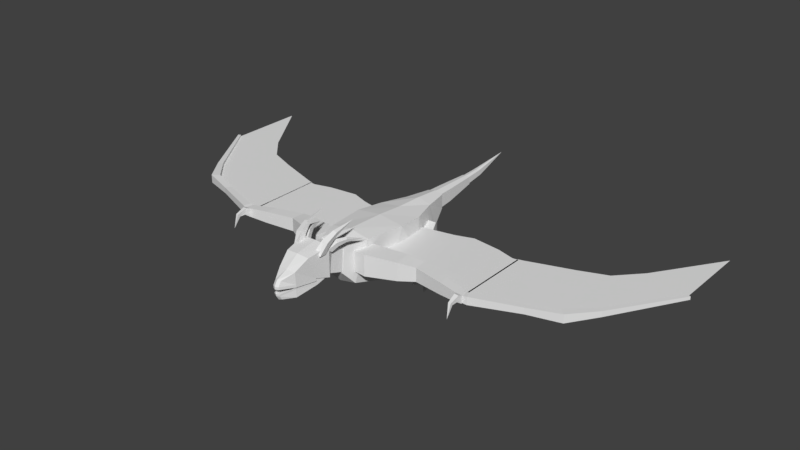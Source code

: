 # Source: morock.blend  (saved by Blender 2.78.0; exported with 4.5.12 LTS)
import bpy
from mathutils import Matrix  # noqa: F401  (used for matrix-valued properties, if any)

bpy.ops.wm.read_factory_settings(use_empty=True)
scene = bpy.context.scene
scene.name = 'Scene'

# ---- collections
col_collection_1 = bpy.data.collections.new('Collection 1'); scene.collection.children.link(col_collection_1)

# ---- materials (node trees are filled in below, after node groups)
mat_morock = bpy.data.materials.new('morock')
mat_morock.alpha_threshold = 0.0
mat_morock.use_transparent_shadow = False
mat_morock.roughness = 0.5
mat_morock.line_color = (0.0, 0.0, 0.0, 1.0)

# ---- material node trees

# ---- world
world_world = bpy.data.worlds.new('World'); scene.world = world_world
world_world.color = (0.05088, 0.05088, 0.05088)
world_world.use_sun_shadow = False
world_world.sun_shadow_jitter_overblur = 0.0
world_world.cycles.sampling_method = 'MANUAL'

# ---- meshes
me_body = bpy.data.meshes.new('Body')
me_body.from_pydata([(-0.5996, -0.525, -0.6713), (-0.72, -0.275, 0.7468), (-0.64, 0.4894, -0.4826), (-0.64, 0.5, 0.6778), (0.5996, -0.525, -0.6713), (0.72, -0.275, 0.7468), (0.64, 0.4894, -0.4826), (0.64, 0.5, 0.6778), (-0.384, 1.276, 0.6487), (-0.384, 1.504, -0.06315), (0.384, 1.504, -0.06315), (0.384, 1.276, 0.6487), (-0.2304, 1.98, 0.6324), (-0.2304, 1.99, 0.2216), (0.2304, 1.99, 0.2216), (0.2304, 1.98, 0.6324), (-0.4961, -1.779, -0.2951), (-0.576, -1.385, 0.7874), (0.576, -1.385, 0.7874), (0.4961, -1.779, -0.2951), (-0.3686, -2.084, 0.04992), (-0.3686, -2.019, 0.7844), (0.3686, -2.019, 0.7844), (0.3686, -2.084, 0.04992), (0.0, 0.5, -0.6022), (0.0, 0.5, 0.7778), (0.0, -0.525, -0.7713), (0.0, -0.275, 0.8468), (0.0, 1.524, -0.09315), (0.0, 1.276, 0.7487), (1.49e-08, 1.98, 0.1716), (1.49e-08, 1.98, 0.6924), (0.0, -1.779, -0.3951), (0.0, -1.385, 0.8874), (0.0, -2.084, 0.04992), (0.0, -2.019, 0.7844)], [], [(0, 1, 3, 2), (7, 6, 10, 11), (6, 7, 5, 4), (27, 1, 17, 33), (24, 6, 4, 26), (25, 3, 1, 27), (11, 10, 14, 15), (24, 2, 9, 28), (25, 7, 11, 29), (2, 3, 8, 9), (30, 31, 15, 14), (28, 9, 13, 30), (29, 11, 15, 31), (9, 8, 12, 13), (32, 19, 23, 34), (4, 5, 18, 19), (1, 0, 16, 17), (26, 4, 19, 32), (34, 35, 21, 20), (17, 16, 20, 21), (33, 17, 21, 35), (19, 18, 22, 23), (18, 33, 35, 22), (23, 22, 35, 34), (0, 26, 32, 16), (16, 32, 34, 20), (8, 29, 31, 12), (10, 28, 30, 14), (13, 12, 31, 30), (3, 25, 29, 8), (6, 24, 28, 10), (7, 25, 27, 5), (2, 24, 26, 0), (5, 27, 33, 18)])
_uv = me_body.uv_layers.new(name='UVMap')
_uv.uv.foreach_set('vector', [0.1537, 0.432, 0.1732, 0.3184, 0.2399, 0.321, 0.2349, 0.4166, 0.2325, 0.6707, 0.2446, 0.5759, 0.3284, 0.6188, 0.3048, 0.6779, 0.2446, 0.5759, 0.2325, 0.6707, 0.1667, 0.6617, 0.1671, 0.5464, 0.1733, 0.2448, 0.1732, 0.3184, 0.08213, 0.3225, 0.0557, 0.2696, 0.2719, 0.5189, 0.2446, 0.5759, 0.1671, 0.5464, 0.1701, 0.4923, 0.2562, 0.2602, 0.2399, 0.321, 0.1732, 0.3184, 0.1733, 0.2448, 0.3048, 0.6779, 0.3284, 0.6188, 0.3607, 0.6476, 0.3597, 0.6737, 0.2515, 0.4773, 0.2349, 0.4166, 0.3251, 0.3895, 0.35, 0.4174, 0.2374, 0.7329, 0.2325, 0.6707, 0.3048, 0.6779, 0.3161, 0.7159, 0.2349, 0.4166, 0.2399, 0.321, 0.3126, 0.3269, 0.3251, 0.3895, 0.3802, 0.6418, 0.3738, 0.6868, 0.3597, 0.6737, 0.3607, 0.6476, 0.35, 0.4174, 0.3251, 0.3895, 0.3621, 0.367, 0.3803, 0.3764, 0.3161, 0.7159, 0.3048, 0.6779, 0.3597, 0.6737, 0.3738, 0.6868, 0.3251, 0.3895, 0.3126, 0.3269, 0.3659, 0.3412, 0.3621, 0.367, 0.04408, 0.5168, 0.06921, 0.5613, 0.04018, 0.5794, 0.006747, 0.5662, 0.1671, 0.5464, 0.1667, 0.6617, 0.07791, 0.643, 0.06921, 0.5613, 0.1732, 0.3184, 0.1537, 0.432, 0.06033, 0.4018, 0.08213, 0.3225, 0.1701, 0.4923, 0.1671, 0.5464, 0.06921, 0.5613, 0.04408, 0.5168, 0.003709, 0.3897, 0.003709, 0.3182, 0.03533, 0.3313, 0.03402, 0.3806, 0.08213, 0.3225, 0.06033, 0.4018, 0.03402, 0.3806, 0.03533, 0.3313, 0.0557, 0.2696, 0.08213, 0.3225, 0.03533, 0.3313, 0.003709, 0.3182, 0.06921, 0.5613, 0.07791, 0.643, 0.03242, 0.6277, 0.04018, 0.5794, 0.07791, 0.643, 0.04528, 0.6892, 0.003709, 0.6379, 0.03242, 0.6277, 0.04018, 0.5794, 0.03242, 0.6277, 0.003709, 0.6379, 0.006747, 0.5662, 0.1537, 0.432, 0.1473, 0.4849, 0.03123, 0.4396, 0.06033, 0.4018, 0.06033, 0.4018, 0.03123, 0.4396, 0.003709, 0.3897, 0.03402, 0.3806, 0.3126, 0.3269, 0.3307, 0.2916, 0.3822, 0.3309, 0.3659, 0.3412, 0.3284, 0.6188, 0.358, 0.5959, 0.3802, 0.6418, 0.3607, 0.6476, 0.3621, 0.367, 0.3659, 0.3412, 0.3822, 0.3309, 0.3803, 0.3764, 0.2399, 0.321, 0.2562, 0.2602, 0.3307, 0.2916, 0.3126, 0.3269, 0.2446, 0.5759, 0.2719, 0.5189, 0.358, 0.5959, 0.3284, 0.6188, 0.2325, 0.6707, 0.2374, 0.7329, 0.1541, 0.7329, 0.1667, 0.6617, 0.2349, 0.4166, 0.2515, 0.4773, 0.1473, 0.4849, 0.1537, 0.432, 0.1667, 0.6617, 0.1541, 0.7329, 0.04528, 0.6892, 0.07791, 0.643])
me_body.materials.append(mat_morock)
me_body.use_remesh_preserve_volume = False
me_body.use_remesh_preserve_attributes = False
me_body.use_mirror_vertex_groups = False
me_body.update()
me_legright = bpy.data.meshes.new('LegRight')
me_legright.from_pydata([(0.005511, -0.1519, -0.3282), (0.005511, -0.2955, 0.06646), (0.1492, 0.1655, -0.21), (0.1492, 0.1655, 0.21), (-0.3694, 0.01775, -0.2665), (-0.3694, -0.1259, 0.1282), (-0.2253, 0.1923, -0.21), (-0.2253, 0.1923, 0.21), (-0.2749, -0.3992, -0.4856), (-0.3484, -0.6242, -0.3112), (-0.6115, -0.5063, -0.27), (-0.538, -0.2813, -0.4444), (-0.3556, -0.4003, -0.8322), (-0.4475, -0.6004, -0.8443), (-0.6449, -0.5115, -0.8152), (-0.553, -0.3114, -0.8031), (-0.3951, -0.3625, -1.103), (-0.4771, -0.5689, -1.103), (-0.6745, -0.48, -1.103), (-0.5417, -0.2984, -1.103), (-0.8124, -1.025, -1.103), (-0.6664, -0.5972, -0.8561), (-0.7071, -0.5996, -1.103), (-0.5469, -0.6724, -1.103), (-0.5062, -0.67, -0.88), (-0.8596, -0.5344, -0.9489), (-0.8871, -0.5287, -1.103), (-0.8599, -0.6046, -1.103), (-0.8391, -0.5881, -0.9327), (-0.3839, -0.7631, -1.103), (-0.3758, -0.7878, -0.9772), (-0.4254, -0.8107, -0.9641), (-0.4481, -0.8018, -1.103), (-0.3376, -0.9182, -1.103), (-1.067, -0.6064, -1.103), (-0.7711, -0.8161, -1.103), (-0.6648, -0.8646, -1.103), (-0.7213, -0.7582, -0.9638), (-0.6349, -0.8067, -0.982), (-0.3724, -0.2436, -1.005), (-0.4829, -0.1892, -1.0), (-0.3854, -0.237, -1.103), (-0.4765, -0.1929, -1.103), (-0.3877, -0.1144, -1.103), (0.0698, 0.3717, 0.105), (0.0698, 0.3717, -0.105), (-0.1174, 0.3851, -0.105), (-0.1174, 0.3851, 0.105)], [], [(0, 2, 3, 1), (7, 47, 46, 6), (6, 4, 5, 7), (0, 8, 11, 4), (2, 0, 4, 6), (7, 5, 1, 3), (10, 14, 13, 9), (5, 10, 9, 1), (4, 11, 10, 5), (1, 9, 8, 0), (15, 19, 18, 14), (11, 15, 14, 10), (8, 12, 15, 11), (9, 13, 12, 8), (19, 16, 17, 18), (19, 42, 41, 16), (13, 17, 16, 12), (35, 20, 37), (38, 20, 36), (36, 20, 35), (37, 20, 38), (14, 21, 24, 13), (17, 23, 22, 18), (24, 31, 30, 13), (18, 26, 25, 14), (25, 34, 28), (22, 27, 26, 18), (14, 25, 28, 21), (21, 28, 27, 22), (32, 33, 31), (23, 32, 31, 24), (13, 30, 29, 17), (17, 29, 32, 23), (26, 34, 25), (31, 33, 30), (29, 33, 32), (30, 33, 29), (23, 36, 35, 22), (28, 34, 27), (27, 34, 26), (21, 37, 38, 24), (24, 38, 36, 23), (22, 35, 37, 21), (41, 43, 39), (12, 39, 40, 15), (15, 40, 42, 19), (16, 41, 39, 12), (42, 43, 41), (40, 43, 42), (39, 43, 40), (45, 46, 47, 44), (6, 46, 45, 2), (3, 44, 47, 7), (2, 45, 44, 3)])
_uv = me_legright.uv_layers.new(name='UVMap')
_uv.uv.foreach_set('vector', [0.06489, 0.8683, 0.03585, 0.856, 0.01172, 0.8827, 0.05066, 0.9013, 0.8237, 0.4472, 0.832, 0.428, 0.8201, 0.4144, 0.8, 0.4201, 0.8, 0.4201, 0.7819, 0.4288, 0.7965, 0.4617, 0.8237, 0.4472, 0.8503, 0.1017, 0.843, 0.06773, 0.8183, 0.06477, 0.8149, 0.09773, 0.8453, 0.1329, 0.8503, 0.1017, 0.8149, 0.09773, 0.817, 0.1176, 0.1848, 0.7816, 0.1541, 0.7795, 0.1506, 0.815, 0.1937, 0.8125, 0.1029, 0.774, 0.05609, 0.7739, 0.0545, 0.7925, 0.1006, 0.7989, 0.1541, 0.7795, 0.1029, 0.774, 0.1006, 0.7989, 0.1506, 0.815, 0.7819, 0.4288, 0.7498, 0.4369, 0.745, 0.4617, 0.7965, 0.4617, 0.05066, 0.9013, 0.1032, 0.9013, 0.09866, 0.8766, 0.06489, 0.8683, 0.727, 0.4162, 0.711, 0.396, 0.6966, 0.4088, 0.7123, 0.4281, 0.7498, 0.4369, 0.727, 0.4162, 0.7123, 0.4281, 0.745, 0.4617, 0.843, 0.06773, 0.8447, 0.03728, 0.8261, 0.03491, 0.8183, 0.06477, 0.1032, 0.9013, 0.136, 0.8683, 0.1214, 0.8563, 0.09866, 0.8766, 0.8099, 0.5086, 0.8018, 0.4976, 0.7861, 0.5083, 0.7973, 0.5231, 0.8099, 0.5086, 0.8175, 0.5012, 0.8121, 0.4944, 0.8018, 0.4976, 0.136, 0.8683, 0.1502, 0.8509, 0.1363, 0.8379, 0.1214, 0.8563, 0.6049, 0.4581, 0.5868, 0.4565, 0.6096, 0.4709, 0.7954, 0.2124, 0.8196, 0.2022, 0.8009, 0.202, 0.7649, 0.5296, 0.7543, 0.5449, 0.771, 0.5376, 0.0306, 0.7761, 0.003709, 0.7776, 0.02902, 0.7846, 0.05609, 0.7739, 0.04782, 0.775, 0.04647, 0.7901, 0.0545, 0.7925, 0.7861, 0.5083, 0.7788, 0.5161, 0.7879, 0.5281, 0.7973, 0.5231, 0.04647, 0.7901, 0.0355, 0.8013, 0.03827, 0.8052, 0.0545, 0.7925, 0.6966, 0.4088, 0.6813, 0.4194, 0.6906, 0.4291, 0.7123, 0.4281, 0.04309, 0.7564, 0.02674, 0.7403, 0.04022, 0.7607, 0.7879, 0.5281, 0.7903, 0.541, 0.7972, 0.5418, 0.7973, 0.5231, 0.05609, 0.7739, 0.04309, 0.7564, 0.04022, 0.7607, 0.04782, 0.775, 0.6231, 0.4815, 0.6371, 0.4733, 0.6372, 0.4586, 0.6242, 0.4601, 0.7676, 0.202, 0.7539, 0.202, 0.7657, 0.2139, 0.7816, 0.2021, 0.7676, 0.202, 0.7657, 0.2139, 0.7795, 0.2214, 0.136, 0.8683, 0.1559, 0.8735, 0.1625, 0.8647, 0.1502, 0.8509, 0.7861, 0.5083, 0.7681, 0.5042, 0.7661, 0.5103, 0.7788, 0.5161, 0.6813, 0.4194, 0.6676, 0.4292, 0.6906, 0.4291, 0.0355, 0.8013, 0.02578, 0.815, 0.03827, 0.8052, 0.7681, 0.5042, 0.7543, 0.5032, 0.7661, 0.5103, 0.1559, 0.8735, 0.1717, 0.8751, 0.1625, 0.8647, 0.7788, 0.5161, 0.7649, 0.5296, 0.771, 0.5376, 0.7879, 0.5281, 0.6371, 0.4733, 0.6548, 0.4565, 0.6372, 0.4586, 0.7903, 0.541, 0.7941, 0.5583, 0.7972, 0.5418, 0.04782, 0.775, 0.0306, 0.7761, 0.02902, 0.7846, 0.04647, 0.7901, 0.7795, 0.2214, 0.7954, 0.2124, 0.8009, 0.202, 0.7816, 0.2021, 0.6242, 0.4601, 0.6049, 0.4581, 0.6096, 0.4709, 0.6231, 0.4815, 0.1289, 0.8301, 0.1217, 0.8224, 0.1231, 0.8363, 0.8447, 0.03728, 0.8424, 0.0174, 0.8321, 0.01503, 0.8261, 0.03491, 0.727, 0.4162, 0.7248, 0.3955, 0.719, 0.3889, 0.711, 0.396, 0.1363, 0.8379, 0.1289, 0.8301, 0.1231, 0.8363, 0.1214, 0.8563, 0.8175, 0.5012, 0.8224, 0.4923, 0.8121, 0.4944, 0.7248, 0.3955, 0.7264, 0.382, 0.719, 0.3889, 0.8424, 0.0174, 0.8396, 0.003709, 0.8321, 0.01503, 0.8322, 0.4038, 0.8201, 0.4144, 0.832, 0.428, 0.8441, 0.4174, 0.817, 0.1176, 0.8149, 0.1385, 0.829, 0.1461, 0.8453, 0.1329, 0.1937, 0.8125, 0.2101, 0.7995, 0.2056, 0.784, 0.1848, 0.7816, 0.03585, 0.856, 0.01578, 0.85, 0.003709, 0.8633, 0.01172, 0.8827])
me_legright.materials.append(mat_morock)
me_legright.use_remesh_preserve_volume = False
me_legright.use_remesh_preserve_attributes = False
me_legright.use_mirror_vertex_groups = False
me_legright.update()
me_armright01 = bpy.data.meshes.new('ArmRight01')
me_armright01.from_pydata([(0.27, -0.27, -0.27), (0.27, -0.27, 0.27), (0.27, 0.27, -0.27), (0.27, 0.27, 0.27), (-0.1969, -0.2869, -0.297), (-0.1969, -0.2869, 0.297), (-0.04313, 0.2869, -0.297), (-0.04313, 0.2869, 0.297), (-1.408, 0.5377, 0.189), (-1.408, 0.5377, -0.189), (-1.44, 0.1611, -0.189), (-1.44, 0.1611, 0.189), (-2.888, 0.1527, 0.1134), (-2.888, 0.1527, -0.1134), (-2.948, -0.05149, -0.1134), (-2.948, -0.05149, 0.1134), (-1.007, -0.01867, -0.2497), (-1.007, -0.01867, 0.2497), (-0.9241, 0.4718, -0.2497), (-0.9241, 0.4718, 0.2497), (-2.271, 0.02153, 0.1622), (-2.22, 0.3405, 0.1622), (-2.22, 0.3405, -0.1622), (-2.271, 0.02153, -0.1622), (-2.778, -0.05919, 0.1256), (-2.778, -0.05919, -0.1256), (-2.721, 0.1997, 0.1256), (-2.721, 0.1997, -0.1256), (-2.938, -0.1603, 0.1487), (-2.938, -0.2146, -0.0005144), (-2.819, -0.1625, 0.1585), (-2.819, -0.2226, -0.00669), (-2.925, -0.4297, 0.05953), (-2.925, -0.3684, -0.01344), (-2.853, -0.4354, 0.06137), (-2.853, -0.3676, -0.01945), (-2.905, -0.5408, -0.3142), (0.27, -0.27, 0.0), (0.27, 0.27, 0.0), (-0.04313, 0.2869, 0.0), (-0.1969, -0.2869, 0.0), (-1.408, 0.5377, 0.0), (-1.44, 0.1611, 0.0), (-2.888, 0.1527, 0.0), (-2.948, -0.05149, 0.0), (-0.9241, 0.4718, 0.0), (-1.007, -0.01867, 0.0), (-2.271, 0.02153, 0.0), (-2.22, 0.3405, 0.0), (-2.778, -0.05919, 0.0), (-2.721, 0.1997, 0.0), (-2.938, -0.1875, 0.07408), (-2.819, -0.1925, 0.07592), (-2.925, -0.399, 0.02304), (-2.853, -0.4015, 0.02096), (0.27, 2.17, 0.0), (-0.04313, 2.187, 0.0), (-1.408, 2.538, 0.0), (-2.888, 2.32, 0.0), (-0.9241, 2.372, 0.0), (-2.22, 2.44, 0.0), (-2.721, 2.3, 0.0)], [], [(37, 38, 3, 1), (38, 39, 7, 3), (46, 42, 10, 16), (40, 37, 1, 5), (2, 0, 4, 6), (7, 5, 1, 3), (26, 12, 15, 24), (16, 10, 9, 18), (19, 8, 11, 17), (45, 41, 8, 19), (43, 44, 15, 12), (50, 43, 12, 26), (44, 51, 28, 15), (25, 14, 13, 27), (39, 45, 19, 7), (7, 19, 17, 5), (4, 16, 18, 6), (40, 46, 16, 4), (10, 23, 22, 9), (42, 47, 23, 10), (41, 48, 21, 8), (8, 21, 20, 11), (23, 25, 27, 22), (47, 49, 25, 23), (48, 50, 26, 21), (21, 26, 24, 20), (31, 35, 33, 29), (15, 28, 30, 24), (25, 31, 29, 14), (49, 52, 31, 25), (36, 35, 54), (51, 53, 32, 28), (52, 54, 35, 31), (28, 32, 34, 30), (32, 36, 34), (35, 36, 33), (34, 36, 54), (30, 34, 54, 52), (29, 33, 53, 51), (24, 30, 52, 49), (22, 27, 50, 48), (20, 24, 49, 47), (9, 22, 48, 41), (11, 20, 47, 42), (5, 17, 46, 40), (6, 18, 45, 39), (14, 29, 51, 44), (27, 13, 43, 50), (13, 14, 44, 43), (18, 9, 41, 45), (4, 0, 37, 40), (17, 11, 42, 46), (2, 6, 39, 38), (0, 2, 38, 37), (32, 53, 36), (53, 33, 36), (48, 41, 57, 60), (50, 48, 60, 61), (41, 45, 59, 57), (43, 50, 61, 58), (45, 39, 56, 59), (39, 38, 55, 56)])
_uv = me_armright01.uv_layers.new(name='UVMap')
_uv.uv.foreach_set('vector', [0.4005, 0.5091, 0.3877, 0.5511, 0.4097, 0.5453, 0.4141, 0.5217, 0.3877, 0.5511, 0.411, 0.5788, 0.428, 0.554, 0.4097, 0.5453, 0.5016, 0.6944, 0.5439, 0.6816, 0.5402, 0.6633, 0.496, 0.6734, 0.4376, 0.4923, 0.4005, 0.5091, 0.4141, 0.5217, 0.439, 0.5183, 0.4044, 0.6504, 0.4071, 0.6745, 0.4309, 0.6817, 0.4235, 0.6449, 0.428, 0.554, 0.439, 0.5183, 0.4141, 0.5217, 0.4097, 0.5453, 0.6654, 0.5903, 0.6795, 0.5922, 0.6947, 0.5844, 0.6837, 0.5685, 0.496, 0.6734, 0.5402, 0.6633, 0.5345, 0.6268, 0.4926, 0.6319, 0.496, 0.5751, 0.5381, 0.5843, 0.5471, 0.5479, 0.5035, 0.5336, 0.4926, 0.5977, 0.5374, 0.6017, 0.5381, 0.5843, 0.496, 0.5751, 0.6815, 0.6013, 0.6997, 0.5941, 0.6947, 0.5844, 0.6795, 0.5922, 0.6655, 0.6023, 0.6815, 0.6013, 0.6795, 0.5922, 0.6654, 0.5903, 0.6997, 0.5941, 0.7079, 0.5809, 0.702, 0.5772, 0.6947, 0.5844, 0.6706, 0.6535, 0.682, 0.6432, 0.6711, 0.634, 0.6579, 0.633, 0.411, 0.5788, 0.4926, 0.5977, 0.496, 0.5751, 0.428, 0.554, 0.428, 0.554, 0.496, 0.5751, 0.5035, 0.5336, 0.439, 0.5183, 0.4309, 0.6817, 0.496, 0.6734, 0.4926, 0.6319, 0.4235, 0.6449, 0.4257, 0.7088, 0.5016, 0.6944, 0.496, 0.6734, 0.4309, 0.6817, 0.5402, 0.6633, 0.6218, 0.6578, 0.6108, 0.6308, 0.5345, 0.6268, 0.5439, 0.6816, 0.6236, 0.6725, 0.6218, 0.6578, 0.5402, 0.6633, 0.5374, 0.6017, 0.6158, 0.6023, 0.6159, 0.587, 0.5381, 0.5843, 0.5381, 0.5843, 0.6159, 0.587, 0.6295, 0.5603, 0.5471, 0.5479, 0.6218, 0.6578, 0.6706, 0.6535, 0.6579, 0.633, 0.6108, 0.6308, 0.6236, 0.6725, 0.6717, 0.6658, 0.6706, 0.6535, 0.6218, 0.6578, 0.6158, 0.6023, 0.6655, 0.6023, 0.6654, 0.5903, 0.6159, 0.587, 0.6159, 0.587, 0.6654, 0.5903, 0.6837, 0.5685, 0.6295, 0.5603, 0.6923, 0.6661, 0.7134, 0.6759, 0.7188, 0.6659, 0.6995, 0.6529, 0.6947, 0.5844, 0.702, 0.5772, 0.6964, 0.5683, 0.6837, 0.5685, 0.6706, 0.6535, 0.6923, 0.6661, 0.6995, 0.6529, 0.682, 0.6432, 0.6717, 0.6658, 0.6853, 0.6752, 0.6923, 0.6661, 0.6706, 0.6535, 0.7556, 0.6936, 0.7134, 0.6759, 0.7124, 0.6823, 0.7079, 0.5809, 0.7219, 0.569, 0.7199, 0.5664, 0.702, 0.5772, 0.6853, 0.6752, 0.7124, 0.6823, 0.7134, 0.6759, 0.6923, 0.6661, 0.702, 0.5772, 0.7199, 0.5664, 0.7175, 0.5617, 0.6964, 0.5683, 0.7199, 0.5664, 0.7469, 0.5514, 0.7175, 0.5617, 0.7134, 0.6759, 0.7556, 0.6936, 0.7188, 0.6659, 0.7175, 0.5617, 0.7469, 0.5514, 0.7168, 0.5581, 0.6964, 0.5683, 0.7175, 0.5617, 0.7168, 0.5581, 0.6984, 0.5607, 0.6995, 0.6529, 0.7188, 0.6659, 0.7232, 0.6622, 0.7029, 0.6438, 0.6837, 0.5685, 0.6964, 0.5683, 0.6984, 0.5607, 0.6837, 0.5545, 0.6108, 0.6308, 0.6579, 0.633, 0.6601, 0.6215, 0.6122, 0.6159, 0.6295, 0.5603, 0.6837, 0.5685, 0.6837, 0.5545, 0.6323, 0.5456, 0.5345, 0.6268, 0.6108, 0.6308, 0.6122, 0.6159, 0.5353, 0.6098, 0.5471, 0.5479, 0.6295, 0.5603, 0.6323, 0.5456, 0.5524, 0.5298, 0.439, 0.5183, 0.5035, 0.5336, 0.511, 0.5132, 0.4376, 0.4923, 0.4235, 0.6449, 0.4926, 0.6319, 0.4913, 0.6098, 0.4118, 0.6203, 0.682, 0.6432, 0.6995, 0.6529, 0.7029, 0.6438, 0.6888, 0.6377, 0.6579, 0.633, 0.6711, 0.634, 0.6757, 0.626, 0.6601, 0.6215, 0.6711, 0.634, 0.682, 0.6432, 0.6888, 0.6377, 0.6757, 0.626, 0.4926, 0.6319, 0.5345, 0.6268, 0.5353, 0.6098, 0.4913, 0.6098, 0.4309, 0.6817, 0.4071, 0.6745, 0.3877, 0.6845, 0.4257, 0.7088, 0.5035, 0.5336, 0.5471, 0.5479, 0.5524, 0.5298, 0.511, 0.5132, 0.4044, 0.6504, 0.4235, 0.6449, 0.4118, 0.6203, 0.3883, 0.6409, 0.4071, 0.6745, 0.4044, 0.6504, 0.3883, 0.6409, 0.3877, 0.6845, 0.7199, 0.5664, 0.7219, 0.569, 0.7469, 0.5514, 0.7232, 0.6622, 0.7188, 0.6659, 0.7556, 0.6936, 0.6029, 0.2608, 0.5333, 0.2777, 0.5333, 0.4491, 0.6029, 0.4408, 0.6459, 0.2488, 0.6029, 0.2608, 0.6029, 0.4408, 0.6459, 0.4287, 0.5333, 0.2777, 0.4919, 0.2721, 0.4919, 0.4349, 0.5333, 0.4491, 0.6602, 0.2448, 0.6459, 0.2488, 0.6459, 0.4287, 0.6602, 0.4304, 0.4919, 0.2721, 0.4164, 0.2562, 0.4164, 0.4191, 0.4919, 0.4349, 0.4164, 0.2562, 0.3896, 0.2548, 0.3896, 0.4176, 0.4164, 0.4191])
me_armright01.materials.append(mat_morock)
me_armright01.use_remesh_preserve_volume = False
me_armright01.use_remesh_preserve_attributes = False
me_armright01.use_mirror_vertex_groups = False
me_armright01.update()
me_armright02 = bpy.data.meshes.new('ArmRight02')
me_armright02.from_pydata([(0.028, -0.1043, -0.09), (0.028, -0.1043, 0.09), (0.05926, 0.073, -0.09), (0.05926, 0.073, 0.09), (-0.1616, -0.08869, -0.108), (-0.1616, -0.08869, 0.108), (-0.1057, 0.1199, -0.108), (-0.1057, 0.1199, 0.108), (-2.086, 0.819, 0.1188), (-2.086, 0.819, -0.1188), (-2.268, 0.6663, -0.1188), (-2.268, 0.6663, 0.1188), (-3.927, 3.314, 0.0432), (-3.927, 3.314, -0.0432), (-4.006, 3.278, -0.0432), (-4.006, 3.278, 0.0432), (-1.409, 0.3852, 0.0864), (-1.311, 0.5186, 0.0864), (-1.311, 0.5186, -0.0864), (-1.409, 0.3852, -0.0864), (-2.689, 1.473, 0.07841), (-2.689, 1.473, -0.07841), (-2.813, 1.38, -0.07841), (-2.813, 1.38, 0.07841), (0.028, -0.1043, -9.115e-09), (0.05926, 0.073, 6.382e-09), (-0.1057, 0.1199, 1.049e-08), (-0.1616, -0.08869, -7.754e-09), (-2.086, 0.819, 7.16e-08), (-2.268, 0.6663, 5.825e-08), (-3.927, 3.314, 2.897e-07), (-4.006, 3.278, 2.866e-07), (-1.409, 0.3852, 3.367e-08), (-1.311, 0.5186, 4.533e-08), (-2.813, 1.38, 1.206e-07), (-2.689, 1.473, 1.288e-07), (0.05926, 2.273, 1.987e-07), (-0.1057, 2.32, 2.028e-07), (-2.086, 3.019, 2.639e-07), (-3.927, 5.514, 4.821e-07), (-1.311, 2.719, 2.377e-07), (-2.689, 3.673, 3.211e-07)], [], [(24, 25, 3, 1), (25, 26, 7, 3), (17, 8, 11, 16), (27, 24, 1, 5), (2, 0, 4, 6), (7, 5, 1, 3), (35, 30, 12, 20), (33, 28, 8, 17), (32, 29, 10, 19), (19, 10, 9, 18), (30, 31, 15, 12), (34, 31, 14, 22), (22, 14, 13, 21), (20, 12, 15, 23), (4, 19, 18, 6), (27, 32, 19, 4), (26, 33, 17, 7), (7, 17, 16, 5), (8, 20, 23, 11), (10, 22, 21, 9), (29, 34, 22, 10), (28, 35, 20, 8), (9, 21, 35, 28), (11, 23, 34, 29), (6, 18, 33, 26), (5, 16, 32, 27), (23, 15, 31, 34), (13, 14, 31, 30), (16, 11, 29, 32), (18, 9, 28, 33), (21, 13, 30, 35), (4, 0, 24, 27), (2, 6, 26, 25), (0, 2, 25, 24), (28, 33, 40, 38), (26, 25, 36, 37), (30, 35, 41, 39), (33, 26, 37, 40), (35, 28, 38, 41)])
_uv = me_armright02.uv_layers.new(name='UVMap')
_uv.uv.foreach_set('vector', [0.388, 0.9086, 0.3877, 0.9242, 0.3947, 0.9203, 0.394, 0.9114, 0.3877, 0.9242, 0.4034, 0.9329, 0.406, 0.9223, 0.3947, 0.9203, 0.5176, 0.9125, 0.5963, 0.9072, 0.6019, 0.8876, 0.5206, 0.8973, 0.4005, 0.8975, 0.388, 0.9086, 0.394, 0.9114, 0.4044, 0.9066, 0.3954, 0.9518, 0.3951, 0.9609, 0.4053, 0.9663, 0.4068, 0.9505, 0.406, 0.9223, 0.4044, 0.9066, 0.394, 0.9114, 0.3947, 0.9203, 0.6784, 0.9198, 0.8386, 0.9329, 0.8355, 0.9295, 0.6788, 0.9125, 0.5182, 0.9205, 0.5963, 0.918, 0.5963, 0.9072, 0.5176, 0.9125, 0.5205, 0.9837, 0.6028, 0.9963, 0.6027, 0.9855, 0.5213, 0.9758, 0.5213, 0.9758, 0.6027, 0.9855, 0.597, 0.9659, 0.5184, 0.9607, 0.8386, 0.9329, 0.8418, 0.9219, 0.8362, 0.924, 0.8355, 0.9295, 0.6826, 0.9827, 0.8415, 0.9516, 0.8375, 0.9493, 0.6813, 0.9754, 0.6813, 0.9754, 0.8375, 0.9493, 0.8361, 0.9439, 0.6795, 0.9605, 0.6788, 0.9125, 0.8355, 0.9295, 0.8362, 0.924, 0.6805, 0.8976, 0.4053, 0.9663, 0.5213, 0.9758, 0.5184, 0.9607, 0.4068, 0.9505, 0.4009, 0.9757, 0.5205, 0.9837, 0.5213, 0.9758, 0.4053, 0.9663, 0.4034, 0.9329, 0.5182, 0.9205, 0.5176, 0.9125, 0.406, 0.9223, 0.406, 0.9223, 0.5176, 0.9125, 0.5206, 0.8973, 0.4044, 0.9066, 0.5963, 0.9072, 0.6788, 0.9125, 0.6805, 0.8976, 0.6019, 0.8876, 0.6027, 0.9855, 0.6813, 0.9754, 0.6795, 0.9605, 0.597, 0.9659, 0.6028, 0.9963, 0.6826, 0.9827, 0.6813, 0.9754, 0.6027, 0.9855, 0.5963, 0.918, 0.6784, 0.9198, 0.6788, 0.9125, 0.5963, 0.9072, 0.597, 0.9659, 0.6795, 0.9605, 0.6791, 0.9532, 0.5971, 0.9551, 0.6019, 0.8876, 0.6805, 0.8976, 0.6818, 0.8903, 0.602, 0.8768, 0.4068, 0.9505, 0.5184, 0.9607, 0.5189, 0.9527, 0.4046, 0.9403, 0.4044, 0.9066, 0.5206, 0.8973, 0.5197, 0.8895, 0.4005, 0.8975, 0.6805, 0.8976, 0.8362, 0.924, 0.8418, 0.9219, 0.6818, 0.8903, 0.8361, 0.9439, 0.8375, 0.9493, 0.8415, 0.9516, 0.8406, 0.9403, 0.5206, 0.8973, 0.6019, 0.8876, 0.602, 0.8768, 0.5197, 0.8895, 0.5184, 0.9607, 0.597, 0.9659, 0.5971, 0.9551, 0.5189, 0.9527, 0.6795, 0.9605, 0.8361, 0.9439, 0.8406, 0.9403, 0.6791, 0.9532, 0.4053, 0.9663, 0.3951, 0.9609, 0.3877, 0.963, 0.4009, 0.9757, 0.3954, 0.9518, 0.4068, 0.9505, 0.4046, 0.9403, 0.3902, 0.9478, 0.3951, 0.9609, 0.3954, 0.9518, 0.3902, 0.9478, 0.3877, 0.963, 0.1594, 0.01525, 0.1009, 0.05599, 0.2573, 0.1612, 0.3158, 0.1205, 0.01494, 0.1226, 0.003709, 0.1321, 0.1601, 0.2373, 0.1713, 0.2279, 0.4248, 0.003709, 0.2347, 0.003709, 0.3911, 0.1089, 0.5812, 0.1089, 0.1009, 0.05599, 0.01494, 0.1226, 0.1713, 0.2279, 0.2573, 0.1612, 0.2347, 0.003709, 0.1594, 0.01525, 0.3158, 0.1205, 0.3911, 0.1089])
me_armright02.materials.append(mat_morock)
me_armright02.use_remesh_preserve_volume = False
me_armright02.use_remesh_preserve_attributes = False
me_armright02.use_mirror_vertex_groups = False
me_armright02.update()
me_armleft01 = bpy.data.meshes.new('ArmLeft01')
me_armleft01.from_pydata([(-0.27, -0.27, -0.27), (-0.27, -0.27, 0.27), (-0.27, 0.27, -0.27), (-0.27, 0.27, 0.27), (0.1969, -0.2869, -0.297), (0.1969, -0.2869, 0.297), (0.04313, 0.2869, -0.297), (0.04313, 0.2869, 0.297), (1.408, 0.5377, 0.189), (1.408, 0.5377, -0.189), (1.44, 0.1611, -0.189), (1.44, 0.1611, 0.189), (2.888, 0.1527, 0.1134), (2.888, 0.1527, -0.1134), (2.948, -0.05149, -0.1134), (2.948, -0.05149, 0.1134), (1.007, -0.01867, -0.2497), (1.007, -0.01867, 0.2497), (0.9241, 0.4718, -0.2497), (0.9241, 0.4718, 0.2497), (2.271, 0.02153, 0.1622), (2.22, 0.3405, 0.1622), (2.22, 0.3405, -0.1622), (2.271, 0.02153, -0.1622), (2.778, -0.05919, 0.1256), (2.778, -0.05919, -0.1256), (2.721, 0.1997, 0.1256), (2.721, 0.1997, -0.1256), (2.938, -0.1603, 0.1487), (2.938, -0.2146, -0.0005144), (2.819, -0.1625, 0.1585), (2.819, -0.2226, -0.00669), (2.925, -0.4297, 0.05953), (2.925, -0.3684, -0.01344), (2.853, -0.4354, 0.06137), (2.853, -0.3676, -0.01945), (2.905, -0.5408, -0.3142), (-0.27, -0.27, 0.0), (-0.27, 0.27, 0.0), (0.04313, 0.2869, 0.0), (0.1969, -0.2869, 0.0), (1.408, 0.5377, 0.0), (1.44, 0.1611, 0.0), (2.888, 0.1527, 0.0), (2.948, -0.05149, 0.0), (0.9241, 0.4718, 0.0), (1.007, -0.01867, 0.0), (2.271, 0.02153, 0.0), (2.22, 0.3405, 0.0), (2.778, -0.05919, 0.0), (2.721, 0.1997, 0.0), (2.938, -0.1875, 0.07408), (2.819, -0.1925, 0.07592), (2.925, -0.399, 0.02304), (2.853, -0.4015, 0.02096), (-0.27, 2.17, 0.0), (0.04313, 2.187, 0.0), (1.408, 2.538, 0.0), (2.888, 2.32, 0.0), (0.9241, 2.372, 0.0), (2.22, 2.44, 0.0), (2.721, 2.3, 0.0)], [], [(37, 1, 3, 38), (38, 3, 7, 39), (46, 16, 10, 42), (40, 5, 1, 37), (2, 6, 4, 0), (7, 3, 1, 5), (26, 24, 15, 12), (16, 18, 9, 10), (19, 17, 11, 8), (45, 19, 8, 41), (43, 12, 15, 44), (50, 26, 12, 43), (44, 15, 28, 51), (25, 27, 13, 14), (39, 7, 19, 45), (7, 5, 17, 19), (4, 6, 18, 16), (40, 4, 16, 46), (10, 9, 22, 23), (42, 10, 23, 47), (41, 8, 21, 48), (8, 11, 20, 21), (23, 22, 27, 25), (47, 23, 25, 49), (48, 21, 26, 50), (21, 20, 24, 26), (31, 29, 33, 35), (15, 24, 30, 28), (25, 14, 29, 31), (49, 25, 31, 52), (36, 54, 35), (51, 28, 32, 53), (52, 31, 35, 54), (28, 30, 34, 32), (32, 34, 36), (35, 33, 36), (34, 54, 36), (30, 52, 54, 34), (29, 51, 53, 33), (24, 49, 52, 30), (22, 48, 50, 27), (20, 47, 49, 24), (9, 41, 48, 22), (11, 42, 47, 20), (5, 40, 46, 17), (6, 39, 45, 18), (14, 44, 51, 29), (27, 50, 43, 13), (13, 43, 44, 14), (18, 45, 41, 9), (4, 40, 37, 0), (17, 46, 42, 11), (2, 38, 39, 6), (0, 37, 38, 2), (32, 36, 53), (53, 36, 33), (48, 60, 57, 41), (50, 61, 60, 48), (41, 57, 59, 45), (43, 58, 61, 50), (45, 59, 56, 39), (39, 56, 55, 38)])
_uv = me_armleft01.uv_layers.new(name='UVMap')
_uv.uv.foreach_set('vector', [0.4005, 0.5091, 0.4141, 0.5217, 0.4097, 0.5453, 0.3877, 0.5511, 0.3877, 0.5511, 0.4097, 0.5453, 0.428, 0.554, 0.411, 0.5788, 0.5016, 0.6944, 0.496, 0.6734, 0.5402, 0.6633, 0.5439, 0.6816, 0.4376, 0.4923, 0.439, 0.5183, 0.4141, 0.5217, 0.4005, 0.5091, 0.4044, 0.6504, 0.4235, 0.6449, 0.4309, 0.6817, 0.4071, 0.6745, 0.428, 0.554, 0.4097, 0.5453, 0.4141, 0.5217, 0.439, 0.5183, 0.6654, 0.5903, 0.6837, 0.5685, 0.6947, 0.5844, 0.6795, 0.5922, 0.496, 0.6734, 0.4926, 0.6319, 0.5345, 0.6268, 0.5402, 0.6633, 0.496, 0.5751, 0.5035, 0.5336, 0.5471, 0.5479, 0.5381, 0.5843, 0.4926, 0.5977, 0.496, 0.5751, 0.5381, 0.5843, 0.5374, 0.6017, 0.6815, 0.6013, 0.6795, 0.5922, 0.6947, 0.5844, 0.6997, 0.5941, 0.6655, 0.6023, 0.6654, 0.5903, 0.6795, 0.5922, 0.6815, 0.6013, 0.6997, 0.5941, 0.6947, 0.5844, 0.702, 0.5772, 0.7079, 0.5809, 0.6706, 0.6535, 0.6579, 0.633, 0.6711, 0.634, 0.682, 0.6432, 0.411, 0.5788, 0.428, 0.554, 0.496, 0.5751, 0.4926, 0.5977, 0.428, 0.554, 0.439, 0.5183, 0.5035, 0.5336, 0.496, 0.5751, 0.4309, 0.6817, 0.4235, 0.6449, 0.4926, 0.6319, 0.496, 0.6734, 0.4257, 0.7088, 0.4309, 0.6817, 0.496, 0.6734, 0.5016, 0.6944, 0.5402, 0.6633, 0.5345, 0.6268, 0.6108, 0.6308, 0.6218, 0.6578, 0.5439, 0.6816, 0.5402, 0.6633, 0.6218, 0.6578, 0.6236, 0.6725, 0.5374, 0.6017, 0.5381, 0.5843, 0.6159, 0.587, 0.6158, 0.6023, 0.5381, 0.5843, 0.5471, 0.5479, 0.6295, 0.5603, 0.6159, 0.587, 0.6218, 0.6578, 0.6108, 0.6308, 0.6579, 0.633, 0.6706, 0.6535, 0.6236, 0.6725, 0.6218, 0.6578, 0.6706, 0.6535, 0.6717, 0.6658, 0.6158, 0.6023, 0.6159, 0.587, 0.6654, 0.5903, 0.6655, 0.6023, 0.6159, 0.587, 0.6295, 0.5603, 0.6837, 0.5685, 0.6654, 0.5903, 0.6923, 0.6661, 0.6995, 0.6529, 0.7188, 0.6659, 0.7134, 0.6759, 0.6947, 0.5844, 0.6837, 0.5685, 0.6964, 0.5683, 0.702, 0.5772, 0.6706, 0.6535, 0.682, 0.6432, 0.6995, 0.6529, 0.6923, 0.6661, 0.6717, 0.6658, 0.6706, 0.6535, 0.6923, 0.6661, 0.6853, 0.6752, 0.7556, 0.6936, 0.7124, 0.6823, 0.7134, 0.6759, 0.7079, 0.5809, 0.702, 0.5772, 0.7199, 0.5664, 0.7219, 0.569, 0.6853, 0.6752, 0.6923, 0.6661, 0.7134, 0.6759, 0.7124, 0.6823, 0.702, 0.5772, 0.6964, 0.5683, 0.7175, 0.5617, 0.7199, 0.5664, 0.7199, 0.5664, 0.7175, 0.5617, 0.7469, 0.5514, 0.7134, 0.6759, 0.7188, 0.6659, 0.7556, 0.6936, 0.7175, 0.5617, 0.7168, 0.5581, 0.7469, 0.5514, 0.6964, 0.5683, 0.6984, 0.5607, 0.7168, 0.5581, 0.7175, 0.5617, 0.6995, 0.6529, 0.7029, 0.6438, 0.7232, 0.6622, 0.7188, 0.6659, 0.6837, 0.5685, 0.6837, 0.5545, 0.6984, 0.5607, 0.6964, 0.5683, 0.6108, 0.6308, 0.6122, 0.6159, 0.6601, 0.6215, 0.6579, 0.633, 0.6295, 0.5603, 0.6323, 0.5456, 0.6837, 0.5545, 0.6837, 0.5685, 0.5345, 0.6268, 0.5353, 0.6098, 0.6122, 0.6159, 0.6108, 0.6308, 0.5471, 0.5479, 0.5524, 0.5298, 0.6323, 0.5456, 0.6295, 0.5603, 0.439, 0.5183, 0.4376, 0.4923, 0.511, 0.5132, 0.5035, 0.5336, 0.4235, 0.6449, 0.4118, 0.6203, 0.4913, 0.6098, 0.4926, 0.6319, 0.682, 0.6432, 0.6888, 0.6377, 0.7029, 0.6438, 0.6995, 0.6529, 0.6579, 0.633, 0.6601, 0.6215, 0.6757, 0.626, 0.6711, 0.634, 0.6711, 0.634, 0.6757, 0.626, 0.6888, 0.6377, 0.682, 0.6432, 0.4926, 0.6319, 0.4913, 0.6098, 0.5353, 0.6098, 0.5345, 0.6268, 0.4309, 0.6817, 0.4257, 0.7088, 0.3877, 0.6845, 0.4071, 0.6745, 0.5035, 0.5336, 0.511, 0.5132, 0.5524, 0.5298, 0.5471, 0.5479, 0.4044, 0.6504, 0.3883, 0.6409, 0.4118, 0.6203, 0.4235, 0.6449, 0.4071, 0.6745, 0.3877, 0.6845, 0.3883, 0.6409, 0.4044, 0.6504, 0.7199, 0.5664, 0.7469, 0.5514, 0.7219, 0.569, 0.7232, 0.6622, 0.7556, 0.6936, 0.7188, 0.6659, 0.6029, 0.2608, 0.6029, 0.4408, 0.5333, 0.4491, 0.5333, 0.2777, 0.6459, 0.2488, 0.6459, 0.4287, 0.6029, 0.4408, 0.6029, 0.2608, 0.5333, 0.2777, 0.5333, 0.4491, 0.4919, 0.4349, 0.4919, 0.2721, 0.6602, 0.2448, 0.6602, 0.4304, 0.6459, 0.4287, 0.6459, 0.2488, 0.4919, 0.2721, 0.4919, 0.4349, 0.4164, 0.4191, 0.4164, 0.2562, 0.4164, 0.2562, 0.4164, 0.4191, 0.3896, 0.4176, 0.3896, 0.2548])
me_armleft01.materials.append(mat_morock)
me_armleft01.use_remesh_preserve_volume = False
me_armleft01.use_remesh_preserve_attributes = False
me_armleft01.use_mirror_vertex_groups = False
me_armleft01.update()
me_armleft02 = bpy.data.meshes.new('ArmLeft02')
me_armleft02.from_pydata([(-0.028, -0.1043, -0.09), (-0.028, -0.1043, 0.09), (-0.05926, 0.073, -0.09), (-0.05926, 0.073, 0.09), (0.1616, -0.08869, -0.108), (0.1616, -0.08869, 0.108), (0.1057, 0.1199, -0.108), (0.1057, 0.1199, 0.108), (2.086, 0.819, 0.1188), (2.086, 0.819, -0.1188), (2.268, 0.6663, -0.1188), (2.268, 0.6663, 0.1188), (3.927, 3.314, 0.0432), (3.927, 3.314, -0.0432), (4.006, 3.278, -0.0432), (4.006, 3.278, 0.0432), (1.409, 0.3852, 0.0864), (1.311, 0.5186, 0.0864), (1.311, 0.5186, -0.0864), (1.409, 0.3852, -0.0864), (2.689, 1.473, 0.07841), (2.689, 1.473, -0.07841), (2.813, 1.38, -0.07841), (2.813, 1.38, 0.07841), (-0.028, -0.1043, 0.0), (-0.05926, 0.073, 0.0), (0.1057, 0.1199, 0.0), (0.1616, -0.08869, 0.0), (2.086, 0.819, 0.0), (2.268, 0.6663, 0.0), (3.927, 3.314, 0.0), (4.006, 3.278, 0.0), (1.409, 0.3852, 0.0), (1.311, 0.5186, 0.0), (2.813, 1.38, 0.0), (2.689, 1.473, 0.0), (-0.05926, 2.273, 0.0), (0.1057, 2.32, 0.0), (2.086, 3.019, 0.0), (3.927, 5.514, 0.0), (1.311, 2.719, 0.0), (2.689, 3.673, 0.0)], [], [(24, 1, 3, 25), (25, 3, 7, 26), (17, 16, 11, 8), (27, 5, 1, 24), (2, 6, 4, 0), (7, 3, 1, 5), (35, 20, 12, 30), (33, 17, 8, 28), (32, 19, 10, 29), (19, 18, 9, 10), (30, 12, 15, 31), (34, 22, 14, 31), (22, 21, 13, 14), (20, 23, 15, 12), (4, 6, 18, 19), (27, 4, 19, 32), (26, 7, 17, 33), (7, 5, 16, 17), (8, 11, 23, 20), (10, 9, 21, 22), (29, 10, 22, 34), (28, 8, 20, 35), (9, 28, 35, 21), (11, 29, 34, 23), (6, 26, 33, 18), (5, 27, 32, 16), (23, 34, 31, 15), (13, 30, 31, 14), (16, 32, 29, 11), (18, 33, 28, 9), (21, 35, 30, 13), (4, 27, 24, 0), (2, 25, 26, 6), (0, 24, 25, 2), (28, 38, 40, 33), (26, 37, 36, 25), (30, 39, 41, 35), (33, 40, 37, 26), (35, 41, 38, 28)])
_uv = me_armleft02.uv_layers.new(name='UVMap')
_uv.uv.foreach_set('vector', [0.388, 0.9086, 0.394, 0.9114, 0.3947, 0.9203, 0.3877, 0.9242, 0.3877, 0.9242, 0.3947, 0.9203, 0.406, 0.9223, 0.4034, 0.9329, 0.5176, 0.9125, 0.5206, 0.8973, 0.6019, 0.8876, 0.5963, 0.9072, 0.4005, 0.8975, 0.4044, 0.9066, 0.394, 0.9114, 0.388, 0.9086, 0.3954, 0.9518, 0.4068, 0.9505, 0.4053, 0.9663, 0.3951, 0.9609, 0.406, 0.9223, 0.3947, 0.9203, 0.394, 0.9114, 0.4044, 0.9066, 0.6784, 0.9198, 0.6788, 0.9125, 0.8355, 0.9295, 0.8386, 0.9329, 0.5182, 0.9205, 0.5176, 0.9125, 0.5963, 0.9072, 0.5963, 0.918, 0.5205, 0.9837, 0.5213, 0.9758, 0.6027, 0.9855, 0.6028, 0.9963, 0.5213, 0.9758, 0.5184, 0.9607, 0.597, 0.9659, 0.6027, 0.9855, 0.8386, 0.9329, 0.8355, 0.9295, 0.8362, 0.924, 0.8418, 0.9219, 0.6826, 0.9827, 0.6813, 0.9754, 0.8375, 0.9493, 0.8415, 0.9516, 0.6813, 0.9754, 0.6795, 0.9605, 0.8361, 0.9439, 0.8375, 0.9493, 0.6788, 0.9125, 0.6805, 0.8976, 0.8362, 0.924, 0.8355, 0.9295, 0.4053, 0.9663, 0.4068, 0.9505, 0.5184, 0.9607, 0.5213, 0.9758, 0.4009, 0.9757, 0.4053, 0.9663, 0.5213, 0.9758, 0.5205, 0.9837, 0.4034, 0.9329, 0.406, 0.9223, 0.5176, 0.9125, 0.5182, 0.9205, 0.406, 0.9223, 0.4044, 0.9066, 0.5206, 0.8973, 0.5176, 0.9125, 0.5963, 0.9072, 0.6019, 0.8876, 0.6805, 0.8976, 0.6788, 0.9125, 0.6027, 0.9855, 0.597, 0.9659, 0.6795, 0.9605, 0.6813, 0.9754, 0.6028, 0.9963, 0.6027, 0.9855, 0.6813, 0.9754, 0.6826, 0.9827, 0.5963, 0.918, 0.5963, 0.9072, 0.6788, 0.9125, 0.6784, 0.9198, 0.597, 0.9659, 0.5971, 0.9551, 0.6791, 0.9532, 0.6795, 0.9605, 0.6019, 0.8876, 0.602, 0.8768, 0.6818, 0.8903, 0.6805, 0.8976, 0.4068, 0.9505, 0.4046, 0.9403, 0.5189, 0.9527, 0.5184, 0.9607, 0.4044, 0.9066, 0.4005, 0.8975, 0.5197, 0.8895, 0.5206, 0.8973, 0.6805, 0.8976, 0.6818, 0.8903, 0.8418, 0.9219, 0.8362, 0.924, 0.8361, 0.9439, 0.8406, 0.9403, 0.8415, 0.9516, 0.8375, 0.9493, 0.5206, 0.8973, 0.5197, 0.8895, 0.602, 0.8768, 0.6019, 0.8876, 0.5184, 0.9607, 0.5189, 0.9527, 0.5971, 0.9551, 0.597, 0.9659, 0.6795, 0.9605, 0.6791, 0.9532, 0.8406, 0.9403, 0.8361, 0.9439, 0.4053, 0.9663, 0.4009, 0.9757, 0.3877, 0.963, 0.3951, 0.9609, 0.3954, 0.9518, 0.3902, 0.9478, 0.4046, 0.9403, 0.4068, 0.9505, 0.3951, 0.9609, 0.3877, 0.963, 0.3902, 0.9478, 0.3954, 0.9518, 0.1594, 0.01525, 0.3158, 0.1205, 0.2573, 0.1612, 0.1009, 0.05599, 0.01494, 0.1226, 0.1713, 0.2279, 0.1601, 0.2373, 0.003709, 0.1321, 0.4248, 0.003709, 0.5812, 0.1089, 0.3911, 0.1089, 0.2347, 0.003709, 0.1009, 0.05599, 0.2573, 0.1612, 0.1713, 0.2279, 0.01494, 0.1226, 0.2347, 0.003709, 0.3911, 0.1089, 0.3158, 0.1205, 0.1594, 0.01525])
me_armleft02.materials.append(mat_morock)
me_armleft02.use_remesh_preserve_volume = False
me_armleft02.use_remesh_preserve_attributes = False
me_armleft02.use_mirror_vertex_groups = False
me_armleft02.update()
me_tail01 = bpy.data.meshes.new('Tail01')
me_tail01.from_pydata([(-0.2, -0.048, -0.2), (-0.2, -0.048, 0.2), (-0.18, 0.4403, -0.1592), (-0.18, 0.4027, 0.1994), (0.2, -0.048, -0.2), (0.2, -0.048, 0.2), (0.18, 0.4403, -0.1592), (0.18, 0.4027, 0.1994), (3.925e-19, 0.4432, -0.1861), (8.579e-18, 0.3989, 0.2353), (0.0, -0.048, -0.23), (0.0, -0.048, 0.24), (-0.108, 1.367, 0.198), (-0.108, 1.389, -0.01715), (2.355e-19, 1.391, -0.03329), (5.147e-18, 1.364, 0.2195), (0.108, 1.367, 0.198), (0.108, 1.389, -0.01715)], [], [(0, 1, 3, 2), (2, 3, 12, 13), (6, 7, 5, 4), (10, 11, 1, 0), (8, 6, 4, 10), (9, 3, 1, 11), (7, 9, 11, 5), (2, 8, 10, 0), (4, 5, 11, 10), (9, 7, 16, 15), (14, 15, 16, 17), (13, 12, 15, 14), (6, 8, 14, 17), (7, 6, 17, 16), (8, 2, 13, 14), (3, 9, 15, 12)])
_uv = me_tail01.uv_layers.new(name='UVMap')
_uv.uv.foreach_set('vector', [0.2383, 0.7844, 0.2375, 0.7629, 0.2741, 0.7596, 0.2718, 0.7952, 0.2718, 0.7952, 0.2741, 0.7596, 0.3462, 0.7775, 0.3445, 0.7919, 0.8051, 0.7355, 0.8031, 0.7711, 0.7671, 0.7634, 0.7705, 0.7422, 0.2175, 0.7986, 0.2241, 0.7443, 0.2375, 0.7629, 0.2383, 0.7844, 0.8058, 0.7163, 0.8051, 0.7355, 0.7705, 0.7422, 0.7516, 0.7255, 0.2757, 0.7403, 0.2741, 0.7596, 0.2375, 0.7629, 0.2241, 0.7443, 0.8031, 0.7711, 0.8023, 0.7904, 0.7516, 0.7802, 0.7671, 0.7634, 0.2718, 0.7952, 0.2701, 0.8144, 0.2175, 0.7986, 0.2383, 0.7844, 0.7705, 0.7422, 0.7671, 0.7634, 0.7516, 0.7802, 0.7516, 0.7255, 0.8023, 0.7904, 0.8031, 0.7711, 0.8768, 0.7621, 0.8845, 0.7694, 0.8879, 0.7418, 0.8845, 0.7694, 0.8768, 0.7621, 0.8769, 0.7477, 0.3445, 0.7919, 0.3462, 0.7775, 0.3547, 0.7712, 0.3547, 0.799, 0.8051, 0.7355, 0.8058, 0.7163, 0.8879, 0.7418, 0.8769, 0.7477, 0.8031, 0.7711, 0.8051, 0.7355, 0.8769, 0.7477, 0.8768, 0.7621, 0.2701, 0.8144, 0.2718, 0.7952, 0.3445, 0.7919, 0.3547, 0.799, 0.2741, 0.7596, 0.2757, 0.7403, 0.3547, 0.7712, 0.3462, 0.7775])
me_tail01.materials.append(mat_morock)
me_tail01.use_remesh_preserve_volume = False
me_tail01.use_remesh_preserve_attributes = False
me_tail01.use_mirror_vertex_groups = False
me_tail01.update()
me_tail02 = bpy.data.meshes.new('Tail02')
me_tail02.from_pydata([(-0.096, -0.003416, -0.1051), (-0.096, -0.0235, 0.08613), (-0.07776, 0.5751, -0.03459), (-0.07776, 0.5184, 0.1168), (0.096, -0.003416, -0.1051), (0.096, -0.0235, 0.08613), (0.07776, 0.5751, -0.03459), (0.07776, 0.5184, 0.1168), (-1.113e-09, 0.5794, -0.04595), (-1.113e-09, 0.5128, 0.1319), (-1.192e-09, -0.00191, -0.1195), (-1.192e-09, -0.02551, 0.1053), (0.0, 1.686, 0.2584)], [], [(0, 1, 3, 2), (2, 3, 12), (6, 7, 5, 4), (10, 11, 1, 0), (8, 6, 4, 10), (9, 3, 1, 11), (7, 9, 11, 5), (2, 8, 10, 0), (4, 5, 11, 10), (9, 7, 12), (6, 8, 12), (7, 6, 12), (8, 2, 12), (3, 9, 12)])
_uv = me_tail02.uv_layers.new(name='UVMap')
_uv.uv.foreach_set('vector', [0.5979, 0.1815, 0.597, 0.1712, 0.636, 0.172, 0.6382, 0.1876, 0.6382, 0.1876, 0.636, 0.172, 0.7471, 0.1851, 0.6387, 0.2089, 0.6346, 0.224, 0.5957, 0.22, 0.5979, 0.2099, 0.5887, 0.1883, 0.5907, 0.1643, 0.597, 0.1712, 0.5979, 0.1815, 0.6397, 0.202, 0.6387, 0.2089, 0.5979, 0.2099, 0.5896, 0.202, 0.6364, 0.1643, 0.636, 0.172, 0.597, 0.1712, 0.5907, 0.1643, 0.6346, 0.224, 0.634, 0.2318, 0.5887, 0.2261, 0.5957, 0.22, 0.6382, 0.1876, 0.6383, 0.1946, 0.5887, 0.1883, 0.5979, 0.1815, 0.5979, 0.2099, 0.5957, 0.22, 0.5887, 0.2261, 0.5896, 0.202, 0.634, 0.2318, 0.6346, 0.224, 0.7464, 0.225, 0.6387, 0.2089, 0.6397, 0.202, 0.7464, 0.225, 0.6346, 0.224, 0.6387, 0.2089, 0.7464, 0.225, 0.6383, 0.1946, 0.6382, 0.1876, 0.7471, 0.1851, 0.636, 0.172, 0.6364, 0.1643, 0.7471, 0.1851])
me_tail02.materials.append(mat_morock)
me_tail02.use_remesh_preserve_volume = False
me_tail02.use_remesh_preserve_attributes = False
me_tail02.use_mirror_vertex_groups = False
me_tail02.update()
me_legleft = bpy.data.meshes.new('LegLeft')
me_legleft.from_pydata([(-0.005511, -0.1519, -0.3282), (-0.005511, -0.2955, 0.06646), (-0.1492, 0.1655, -0.21), (-0.1492, 0.1655, 0.21), (0.3694, 0.01775, -0.2665), (0.3694, -0.1259, 0.1282), (0.2253, 0.1923, -0.21), (0.2253, 0.1923, 0.21), (0.2749, -0.3992, -0.4856), (0.3484, -0.6242, -0.3112), (0.6115, -0.5063, -0.27), (0.538, -0.2813, -0.4444), (0.3556, -0.4003, -0.8322), (0.4475, -0.6004, -0.8443), (0.6449, -0.5115, -0.8152), (0.553, -0.3114, -0.8031), (0.3951, -0.3625, -1.103), (0.4771, -0.5689, -1.103), (0.6745, -0.48, -1.103), (0.5417, -0.2984, -1.103), (0.8124, -1.025, -1.103), (0.6664, -0.5972, -0.8561), (0.7071, -0.5996, -1.103), (0.5469, -0.6724, -1.103), (0.5062, -0.67, -0.88), (0.8596, -0.5344, -0.9489), (0.8871, -0.5287, -1.103), (0.8599, -0.6046, -1.103), (0.8391, -0.5881, -0.9327), (0.3839, -0.7631, -1.103), (0.3758, -0.7878, -0.9772), (0.4254, -0.8107, -0.9641), (0.4481, -0.8018, -1.103), (0.3376, -0.9182, -1.103), (1.067, -0.6064, -1.103), (0.7711, -0.8161, -1.103), (0.6648, -0.8646, -1.103), (0.7213, -0.7582, -0.9638), (0.6349, -0.8067, -0.982), (0.3724, -0.2436, -1.005), (0.4829, -0.1892, -1.0), (0.3854, -0.237, -1.103), (0.4765, -0.1929, -1.103), (0.3877, -0.1144, -1.103), (-0.0698, 0.3717, 0.105), (-0.0698, 0.3717, -0.105), (0.1174, 0.3851, -0.105), (0.1174, 0.3851, 0.105)], [], [(0, 1, 3, 2), (7, 6, 46, 47), (6, 7, 5, 4), (0, 4, 11, 8), (2, 6, 4, 0), (7, 3, 1, 5), (10, 9, 13, 14), (5, 1, 9, 10), (4, 5, 10, 11), (1, 0, 8, 9), (15, 14, 18, 19), (11, 10, 14, 15), (8, 11, 15, 12), (9, 8, 12, 13), (19, 18, 17, 16), (19, 16, 41, 42), (13, 12, 16, 17), (35, 37, 20), (38, 36, 20), (36, 35, 20), (37, 38, 20), (14, 13, 24, 21), (17, 18, 22, 23), (24, 13, 30, 31), (18, 14, 25, 26), (25, 28, 34), (22, 18, 26, 27), (14, 21, 28, 25), (21, 22, 27, 28), (32, 31, 33), (23, 24, 31, 32), (13, 17, 29, 30), (17, 23, 32, 29), (26, 25, 34), (31, 30, 33), (29, 32, 33), (30, 29, 33), (23, 22, 35, 36), (28, 27, 34), (27, 26, 34), (21, 24, 38, 37), (24, 23, 36, 38), (22, 21, 37, 35), (41, 39, 43), (12, 15, 40, 39), (15, 19, 42, 40), (16, 12, 39, 41), (42, 41, 43), (40, 42, 43), (39, 40, 43), (45, 44, 47, 46), (6, 2, 45, 46), (3, 7, 47, 44), (2, 3, 44, 45)])
_uv = me_legleft.uv_layers.new(name='UVMap')
_uv.uv.foreach_set('vector', [0.06489, 0.8683, 0.05066, 0.9013, 0.01172, 0.8827, 0.03585, 0.856, 0.8237, 0.4472, 0.8, 0.4201, 0.8201, 0.4144, 0.832, 0.428, 0.8, 0.4201, 0.8237, 0.4472, 0.7965, 0.4617, 0.7819, 0.4288, 0.8503, 0.1017, 0.8149, 0.09773, 0.8183, 0.06477, 0.843, 0.06773, 0.8453, 0.1329, 0.817, 0.1176, 0.8149, 0.09773, 0.8503, 0.1017, 0.1848, 0.7816, 0.1937, 0.8125, 0.1506, 0.815, 0.1541, 0.7795, 0.1029, 0.774, 0.1006, 0.7989, 0.0545, 0.7925, 0.05609, 0.7739, 0.1541, 0.7795, 0.1506, 0.815, 0.1006, 0.7989, 0.1029, 0.774, 0.7819, 0.4288, 0.7965, 0.4617, 0.745, 0.4617, 0.7498, 0.4369, 0.05066, 0.9013, 0.06489, 0.8683, 0.09866, 0.8766, 0.1032, 0.9013, 0.727, 0.4162, 0.7123, 0.4281, 0.6966, 0.4088, 0.711, 0.396, 0.7498, 0.4369, 0.745, 0.4617, 0.7123, 0.4281, 0.727, 0.4162, 0.843, 0.06773, 0.8183, 0.06477, 0.8261, 0.03491, 0.8447, 0.03728, 0.1032, 0.9013, 0.09866, 0.8766, 0.1214, 0.8563, 0.136, 0.8683, 0.8099, 0.5086, 0.7973, 0.5231, 0.7861, 0.5083, 0.8018, 0.4976, 0.8099, 0.5086, 0.8018, 0.4976, 0.8121, 0.4944, 0.8175, 0.5012, 0.136, 0.8683, 0.1214, 0.8563, 0.1363, 0.8379, 0.1502, 0.8509, 0.6049, 0.4581, 0.6096, 0.4709, 0.5868, 0.4565, 0.7954, 0.2124, 0.8009, 0.202, 0.8196, 0.2022, 0.7649, 0.5296, 0.771, 0.5376, 0.7543, 0.5449, 0.0306, 0.7761, 0.02902, 0.7846, 0.003709, 0.7776, 0.05609, 0.7739, 0.0545, 0.7925, 0.04647, 0.7901, 0.04782, 0.775, 0.7861, 0.5083, 0.7973, 0.5231, 0.7879, 0.5281, 0.7788, 0.5161, 0.04647, 0.7901, 0.0545, 0.7925, 0.03827, 0.8052, 0.0355, 0.8013, 0.6966, 0.4088, 0.7123, 0.4281, 0.6906, 0.4291, 0.6813, 0.4194, 0.04309, 0.7564, 0.04022, 0.7607, 0.02674, 0.7403, 0.7879, 0.5281, 0.7973, 0.5231, 0.7972, 0.5418, 0.7903, 0.541, 0.05609, 0.7739, 0.04782, 0.775, 0.04022, 0.7607, 0.04309, 0.7564, 0.6231, 0.4815, 0.6242, 0.4601, 0.6372, 0.4586, 0.6371, 0.4733, 0.7676, 0.202, 0.7657, 0.2139, 0.7539, 0.202, 0.7816, 0.2021, 0.7795, 0.2214, 0.7657, 0.2139, 0.7676, 0.202, 0.136, 0.8683, 0.1502, 0.8509, 0.1625, 0.8647, 0.1559, 0.8735, 0.7861, 0.5083, 0.7788, 0.5161, 0.7661, 0.5103, 0.7681, 0.5042, 0.6813, 0.4194, 0.6906, 0.4291, 0.6676, 0.4292, 0.0355, 0.8013, 0.03827, 0.8052, 0.02578, 0.815, 0.7681, 0.5042, 0.7661, 0.5103, 0.7543, 0.5032, 0.1559, 0.8735, 0.1625, 0.8647, 0.1717, 0.8751, 0.7788, 0.5161, 0.7879, 0.5281, 0.771, 0.5376, 0.7649, 0.5296, 0.6371, 0.4733, 0.6372, 0.4586, 0.6548, 0.4565, 0.7903, 0.541, 0.7972, 0.5418, 0.7941, 0.5583, 0.04782, 0.775, 0.04647, 0.7901, 0.02902, 0.7846, 0.0306, 0.7761, 0.7795, 0.2214, 0.7816, 0.2021, 0.8009, 0.202, 0.7954, 0.2124, 0.6242, 0.4601, 0.6231, 0.4815, 0.6096, 0.4709, 0.6049, 0.4581, 0.1289, 0.8301, 0.1231, 0.8363, 0.1217, 0.8224, 0.8447, 0.03728, 0.8261, 0.03491, 0.8321, 0.01503, 0.8424, 0.0174, 0.727, 0.4162, 0.711, 0.396, 0.719, 0.3889, 0.7248, 0.3955, 0.1363, 0.8379, 0.1214, 0.8563, 0.1231, 0.8363, 0.1289, 0.8301, 0.8175, 0.5012, 0.8121, 0.4944, 0.8224, 0.4923, 0.7248, 0.3955, 0.719, 0.3889, 0.7264, 0.382, 0.8424, 0.0174, 0.8321, 0.01503, 0.8396, 0.003709, 0.8322, 0.4038, 0.8441, 0.4174, 0.832, 0.428, 0.8201, 0.4144, 0.817, 0.1176, 0.8453, 0.1329, 0.829, 0.1461, 0.8149, 0.1385, 0.1937, 0.8125, 0.1848, 0.7816, 0.2056, 0.784, 0.2101, 0.7995, 0.03585, 0.856, 0.01172, 0.8827, 0.003709, 0.8633, 0.01578, 0.85])
me_legleft.materials.append(mat_morock)
me_legleft.use_remesh_preserve_volume = False
me_legleft.use_remesh_preserve_attributes = False
me_legleft.use_mirror_vertex_groups = False
me_legleft.update()
me_head = bpy.data.meshes.new('Head')
me_head.from_pydata([(-0.324, -0.4836, -0.1764), (-0.324, -0.385, 0.4125), (-0.36, 0.01917, -0.3369), (-0.36, 0.1304, 0.3229), (0.324, -0.4836, -0.1764), (0.324, -0.385, 0.4125), (0.36, 0.01917, -0.3369), (0.36, 0.1304, 0.3229), (-0.4212, -0.5856, -0.2067), (-0.4212, -0.5856, 0.6357), (0.4212, -0.5856, 0.6357), (0.4212, -0.5856, -0.2067), (-0.337, -0.9704, -0.1021), (-0.337, -1.201, 0.5311), (0.337, -1.201, 0.5311), (0.337, -0.9704, -0.1021), (-0.2426, -1.535, -0.05856), (-0.2426, -1.564, 0.2771), (0.2426, -1.564, 0.2771), (0.2426, -1.535, -0.05856), (-0.08424, -1.949, -0.002384), (-0.08424, -1.869, 0.1289), (0.08424, -1.869, 0.1289), (0.08424, -1.949, -0.002384), (0.2711, -0.8971, 0.582), (0.3436, -0.715, 0.8284), (0.2669, -0.7059, 0.566), (0.3128, -0.5962, 0.7136), (0.4284, -0.903, 0.4722), (0.5058, -0.715, 0.7849), (0.4243, -0.7117, 0.4561), (0.4751, -0.5962, 0.6701), (0.4115, -0.4141, 0.9779), (0.3829, -0.3845, 0.8713), (0.4933, -0.3845, 0.8418), (0.5218, -0.4141, 0.9484), (0.4926, 0.1802, 1.06), (0.283, -0.8791, 0.3673), (0.182, -0.7559, 0.426), (0.1846, -0.8754, 0.436), (0.2804, -0.7595, 0.3573), (0.0, 0.01302, -0.363), (0.0, 0.138, 0.346), (0.0, -0.4898, -0.2026), (0.0, -0.3773, 0.4356), (0.0, -0.5856, -0.2067), (-8.055e-11, -0.6022, 0.6615), (0.0, -0.9704, -0.1021), (-8.055e-11, -1.217, 0.557), (0.0, -1.535, -0.05856), (-8.055e-11, -1.581, 0.303), (0.0, -1.99, 0.001462), (0.0, -1.906, 0.1474), (-0.337, -0.9688, -0.176), (0.337, -0.9688, -0.176), (-0.2426, -1.533, -0.1324), (0.2426, -1.533, -0.1324), (-0.08424, -1.947, -0.07623), (0.08424, -1.947, -0.07623), (-1.64e-17, -1.988, -0.07239), (0.2922, -0.5551, 0.5997), (0.4039, -0.3622, 0.7167), (0.3235, -0.4256, 0.5233), (0.3924, -0.3101, 0.5933), (0.4031, -0.6277, 0.522), (0.5255, -0.41, 0.6852), (0.4343, -0.4981, 0.4457), (0.514, -0.3579, 0.5618), (0.526, -0.1166, 0.7234), (0.5001, -0.1248, 0.6361), (0.5828, -0.1573, 0.6147), (0.6087, -0.1491, 0.702), (0.7073, 0.3096, 0.5819), (0.286, -0.6151, 0.4379), (0.2362, -0.4888, 0.4388), (0.2167, -0.5697, 0.4865), (0.3055, -0.5341, 0.3902), (-0.2711, -0.8971, 0.582), (-0.3436, -0.715, 0.8284), (-0.2669, -0.7059, 0.566), (-0.3128, -0.5962, 0.7136), (-0.4284, -0.903, 0.4722), (-0.5058, -0.715, 0.7849), (-0.4243, -0.7117, 0.4561), (-0.4751, -0.5962, 0.6701), (-0.4115, -0.4141, 0.9779), (-0.3829, -0.3845, 0.8713), (-0.4933, -0.3845, 0.8418), (-0.5218, -0.4141, 0.9484), (-0.4926, 0.1802, 1.06), (-0.283, -0.8791, 0.3673), (-0.182, -0.7559, 0.426), (-0.1846, -0.8754, 0.436), (-0.2804, -0.7595, 0.3573), (-0.2922, -0.5551, 0.5997), (-0.4039, -0.3622, 0.7167), (-0.3235, -0.4256, 0.5233), (-0.3924, -0.3101, 0.5933), (-0.4031, -0.6277, 0.522), (-0.5255, -0.41, 0.6852), (-0.4343, -0.4981, 0.4457), (-0.514, -0.3579, 0.5618), (-0.526, -0.1166, 0.7234), (-0.5001, -0.1248, 0.6361), (-0.5828, -0.1573, 0.6147), (-0.6087, -0.1491, 0.702), (-0.7073, 0.3096, 0.5819), (-0.286, -0.6151, 0.4379), (-0.2362, -0.4888, 0.4388), (-0.2167, -0.5697, 0.4865), (-0.3055, -0.5341, 0.3902)], [], [(0, 1, 3, 2), (41, 42, 7, 6), (6, 7, 5, 4), (44, 1, 9, 46), (41, 6, 4, 43), (42, 3, 1, 44), (45, 11, 15, 47), (4, 5, 10, 11), (1, 0, 8, 9), (43, 4, 11, 45), (47, 15, 19, 49), (9, 8, 12, 13), (46, 9, 13, 48), (11, 10, 14, 15), (50, 17, 21, 52), (13, 12, 16, 17), (48, 13, 17, 50), (15, 14, 18, 19), (51, 52, 21, 20), (19, 18, 22, 23), (49, 19, 23, 51), (17, 16, 20, 21), (24, 25, 27, 26), (26, 27, 31, 30), (30, 31, 29, 28), (28, 29, 25, 24), (35, 34, 36), (25, 29, 35, 32), (31, 27, 33, 34), (29, 31, 34, 35), (27, 25, 32, 33), (30, 28, 37, 40), (33, 32, 36), (32, 35, 36), (34, 33, 36), (24, 26, 38, 39), (28, 24, 39, 37), (26, 30, 40, 38), (16, 49, 51, 20), (23, 22, 52, 51), (14, 48, 50, 18), (18, 50, 52, 22), (10, 46, 48, 14), (12, 47, 49, 16), (0, 43, 45, 8), (8, 45, 47, 12), (7, 42, 44, 5), (2, 41, 43, 0), (5, 44, 46, 10), (2, 3, 42, 41), (12, 53, 55, 16), (20, 57, 59, 51), (23, 58, 56, 19), (23, 51, 59, 58), (16, 55, 57, 20), (15, 19, 56, 54), (60, 61, 63, 62), (62, 63, 67, 66), (66, 67, 65, 64), (64, 65, 61, 60), (71, 70, 72), (61, 65, 71, 68), (67, 63, 69, 70), (65, 67, 70, 71), (63, 61, 68, 69), (66, 64, 73, 76), (69, 68, 72), (68, 71, 72), (70, 69, 72), (60, 62, 74, 75), (64, 60, 75, 73), (62, 66, 76, 74), (77, 79, 80, 78), (79, 83, 84, 80), (83, 81, 82, 84), (81, 77, 78, 82), (88, 89, 87), (78, 85, 88, 82), (84, 87, 86, 80), (82, 88, 87, 84), (80, 86, 85, 78), (83, 93, 90, 81), (86, 89, 85), (85, 89, 88), (87, 89, 86), (77, 92, 91, 79), (81, 90, 92, 77), (79, 91, 93, 83), (94, 96, 97, 95), (96, 100, 101, 97), (100, 98, 99, 101), (98, 94, 95, 99), (105, 106, 104), (95, 102, 105, 99), (101, 104, 103, 97), (99, 105, 104, 101), (97, 103, 102, 95), (100, 110, 107, 98), (103, 106, 102), (102, 106, 105), (104, 106, 103), (94, 109, 108, 96), (98, 107, 109, 94), (96, 108, 110, 100)])
_uv = me_head.uv_layers.new(name='UVMap')
_uv.uv.foreach_set('vector', [0.5435, 0.8079, 0.5511, 0.7594, 0.5789, 0.7742, 0.581, 0.7995, 0.8002, 0.054, 0.8074, 0.1145, 0.78, 0.09888, 0.782, 0.07365, 0.782, 0.07365, 0.78, 0.09888, 0.7521, 0.1137, 0.7446, 0.06522, 0.5656, 0.7329, 0.5511, 0.7594, 0.5285, 0.7499, 0.5386, 0.7163, 0.8002, 0.054, 0.782, 0.07365, 0.7446, 0.06522, 0.7535, 0.03688, 0.6064, 0.7586, 0.5789, 0.7742, 0.5511, 0.7594, 0.5656, 0.7329, 0.746, 0.03417, 0.7351, 0.06656, 0.6962, 0.06167, 0.7034, 0.02564, 0.7446, 0.06522, 0.7521, 0.1137, 0.7295, 0.1232, 0.7351, 0.06656, 0.5511, 0.7594, 0.5435, 0.8079, 0.5341, 0.8065, 0.5285, 0.7499, 0.7535, 0.03688, 0.7446, 0.06522, 0.7351, 0.06656, 0.746, 0.03417, 0.7034, 0.02564, 0.6962, 0.06167, 0.6377, 0.03948, 0.6429, 0.01353, 0.5285, 0.7499, 0.5341, 0.8065, 0.4952, 0.8114, 0.4856, 0.7458, 0.5386, 0.7163, 0.5285, 0.7499, 0.4856, 0.7458, 0.4786, 0.7163, 0.7351, 0.06656, 0.7295, 0.1232, 0.6866, 0.1273, 0.6962, 0.06167, 0.4364, 0.7315, 0.4457, 0.7539, 0.4079, 0.7538, 0.4017, 0.7462, 0.4856, 0.7458, 0.4952, 0.8114, 0.4358, 0.7874, 0.4457, 0.7539, 0.4786, 0.7163, 0.4856, 0.7458, 0.4457, 0.7539, 0.4364, 0.7315, 0.6962, 0.06167, 0.6866, 0.1273, 0.6467, 0.1192, 0.6368, 0.08566, 0.3877, 0.757, 0.4017, 0.7462, 0.4079, 0.7538, 0.395, 0.7636, 0.6368, 0.08566, 0.6467, 0.1192, 0.6089, 0.1193, 0.596, 0.1095, 0.6429, 0.01353, 0.6377, 0.03948, 0.5964, 0.0136, 0.5938, 0.003709, 0.4457, 0.7539, 0.4358, 0.7874, 0.395, 0.7636, 0.4079, 0.7538, 0.7698, 0.8133, 0.7941, 0.8127, 0.7944, 0.8262, 0.7774, 0.8279, 0.2437, 0.829, 0.2579, 0.835, 0.2533, 0.849, 0.235, 0.8407, 0.235, 0.8407, 0.2533, 0.849, 0.25, 0.8632, 0.2224, 0.8491, 0.7627, 0.7988, 0.7954, 0.7979, 0.7941, 0.8127, 0.7698, 0.8133, 0.2802, 0.8632, 0.2785, 0.8531, 0.3333, 0.8532, 0.7941, 0.8127, 0.7954, 0.7979, 0.8243, 0.8066, 0.8214, 0.816, 0.2533, 0.849, 0.2579, 0.835, 0.2803, 0.8428, 0.2785, 0.8531, 0.25, 0.8632, 0.2533, 0.849, 0.2785, 0.8531, 0.2802, 0.8632, 0.7944, 0.8262, 0.7941, 0.8127, 0.8214, 0.816, 0.8186, 0.8257, 0.235, 0.8407, 0.2224, 0.8491, 0.2175, 0.8349, 0.2261, 0.8299, 0.8186, 0.8257, 0.8214, 0.816, 0.8718, 0.8311, 0.8214, 0.816, 0.8243, 0.8066, 0.8718, 0.8311, 0.2785, 0.8531, 0.2803, 0.8428, 0.3333, 0.8532, 0.7698, 0.8133, 0.7774, 0.8279, 0.7616, 0.8311, 0.7575, 0.8207, 0.7627, 0.7988, 0.7698, 0.8133, 0.7575, 0.8207, 0.7516, 0.8113, 0.2437, 0.829, 0.235, 0.8407, 0.2261, 0.8299, 0.2317, 0.8218, 0.4367, 0.8336, 0.4419, 0.8596, 0.3928, 0.8694, 0.3954, 0.8595, 0.596, 0.1095, 0.6089, 0.1193, 0.6027, 0.1269, 0.5887, 0.1161, 0.6866, 0.1273, 0.6796, 0.1568, 0.6374, 0.1416, 0.6467, 0.1192, 0.6467, 0.1192, 0.6374, 0.1416, 0.6027, 0.1269, 0.6089, 0.1193, 0.7295, 0.1232, 0.7397, 0.1568, 0.6796, 0.1568, 0.6866, 0.1273, 0.4952, 0.8114, 0.5024, 0.8475, 0.4419, 0.8596, 0.4367, 0.8336, 0.5435, 0.8079, 0.5525, 0.8362, 0.545, 0.8389, 0.5341, 0.8065, 0.5341, 0.8065, 0.545, 0.8389, 0.5024, 0.8475, 0.4952, 0.8114, 0.78, 0.09888, 0.8074, 0.1145, 0.7666, 0.1402, 0.7521, 0.1137, 0.581, 0.7995, 0.5992, 0.8191, 0.5525, 0.8362, 0.5435, 0.8079, 0.7521, 0.1137, 0.7666, 0.1402, 0.7397, 0.1568, 0.7295, 0.1232, 0.581, 0.7995, 0.5789, 0.7742, 0.6064, 0.7586, 0.5992, 0.8191, 0.3896, 0.4629, 0.3896, 0.4565, 0.4385, 0.4613, 0.4385, 0.4676, 0.4764, 0.4732, 0.4764, 0.4668, 0.4845, 0.4672, 0.4845, 0.4736, 0.4925, 0.4732, 0.4925, 0.4668, 0.5304, 0.4613, 0.5304, 0.4676, 0.4925, 0.4732, 0.4845, 0.4736, 0.4845, 0.4672, 0.4925, 0.4668, 0.4385, 0.4676, 0.4385, 0.4613, 0.4764, 0.4668, 0.4764, 0.4732, 0.5793, 0.4629, 0.5304, 0.4676, 0.5304, 0.4613, 0.5793, 0.4565, 0.7698, 0.8133, 0.7941, 0.8127, 0.7944, 0.8262, 0.7774, 0.8279, 0.2437, 0.829, 0.2579, 0.835, 0.2533, 0.849, 0.235, 0.8407, 0.235, 0.8407, 0.2533, 0.849, 0.25, 0.8632, 0.2224, 0.8491, 0.7627, 0.7988, 0.7954, 0.7979, 0.7941, 0.8127, 0.7698, 0.8133, 0.2802, 0.8632, 0.2785, 0.8531, 0.3333, 0.8532, 0.7941, 0.8127, 0.7954, 0.7979, 0.8243, 0.8066, 0.8214, 0.816, 0.2533, 0.849, 0.2579, 0.835, 0.2803, 0.8428, 0.2785, 0.8531, 0.25, 0.8632, 0.2533, 0.849, 0.2785, 0.8531, 0.2802, 0.8632, 0.7944, 0.8262, 0.7941, 0.8127, 0.8214, 0.816, 0.8186, 0.8257, 0.235, 0.8407, 0.2224, 0.8491, 0.2175, 0.8349, 0.2261, 0.8299, 0.8186, 0.8257, 0.8214, 0.816, 0.8718, 0.8311, 0.8214, 0.816, 0.8243, 0.8066, 0.8718, 0.8311, 0.2785, 0.8531, 0.2803, 0.8428, 0.3333, 0.8532, 0.7698, 0.8133, 0.7774, 0.8279, 0.7616, 0.8311, 0.7575, 0.8207, 0.7627, 0.7988, 0.7698, 0.8133, 0.7575, 0.8207, 0.7516, 0.8113, 0.2437, 0.829, 0.235, 0.8407, 0.2261, 0.8299, 0.2317, 0.8218, 0.7698, 0.8133, 0.7774, 0.8279, 0.7944, 0.8262, 0.7941, 0.8127, 0.2437, 0.829, 0.235, 0.8407, 0.2533, 0.849, 0.2579, 0.835, 0.235, 0.8407, 0.2224, 0.8491, 0.25, 0.8632, 0.2533, 0.849, 0.7627, 0.7988, 0.7698, 0.8133, 0.7941, 0.8127, 0.7954, 0.7979, 0.2802, 0.8632, 0.3333, 0.8532, 0.2785, 0.8531, 0.7941, 0.8127, 0.8214, 0.816, 0.8243, 0.8066, 0.7954, 0.7979, 0.2533, 0.849, 0.2785, 0.8531, 0.2803, 0.8428, 0.2579, 0.835, 0.25, 0.8632, 0.2802, 0.8632, 0.2785, 0.8531, 0.2533, 0.849, 0.7944, 0.8262, 0.8186, 0.8257, 0.8214, 0.816, 0.7941, 0.8127, 0.235, 0.8407, 0.2261, 0.8299, 0.2175, 0.8349, 0.2224, 0.8491, 0.8186, 0.8257, 0.8718, 0.8311, 0.8214, 0.816, 0.8214, 0.816, 0.8718, 0.8311, 0.8243, 0.8066, 0.2785, 0.8531, 0.3333, 0.8532, 0.2803, 0.8428, 0.7698, 0.8133, 0.7575, 0.8207, 0.7616, 0.8311, 0.7774, 0.8279, 0.7627, 0.7988, 0.7516, 0.8113, 0.7575, 0.8207, 0.7698, 0.8133, 0.2437, 0.829, 0.2317, 0.8218, 0.2261, 0.8299, 0.235, 0.8407, 0.7698, 0.8133, 0.7774, 0.8279, 0.7944, 0.8262, 0.7941, 0.8127, 0.2437, 0.829, 0.235, 0.8407, 0.2533, 0.849, 0.2579, 0.835, 0.235, 0.8407, 0.2224, 0.8491, 0.25, 0.8632, 0.2533, 0.849, 0.7627, 0.7988, 0.7698, 0.8133, 0.7941, 0.8127, 0.7954, 0.7979, 0.2802, 0.8632, 0.3333, 0.8532, 0.2785, 0.8531, 0.7941, 0.8127, 0.8214, 0.816, 0.8243, 0.8066, 0.7954, 0.7979, 0.2533, 0.849, 0.2785, 0.8531, 0.2803, 0.8428, 0.2579, 0.835, 0.25, 0.8632, 0.2802, 0.8632, 0.2785, 0.8531, 0.2533, 0.849, 0.7944, 0.8262, 0.8186, 0.8257, 0.8214, 0.816, 0.7941, 0.8127, 0.235, 0.8407, 0.2261, 0.8299, 0.2175, 0.8349, 0.2224, 0.8491, 0.8186, 0.8257, 0.8718, 0.8311, 0.8214, 0.816, 0.8214, 0.816, 0.8718, 0.8311, 0.8243, 0.8066, 0.2785, 0.8531, 0.3333, 0.8532, 0.2803, 0.8428, 0.7698, 0.8133, 0.7575, 0.8207, 0.7616, 0.8311, 0.7774, 0.8279, 0.7627, 0.7988, 0.7516, 0.8113, 0.7575, 0.8207, 0.7698, 0.8133, 0.2437, 0.829, 0.2317, 0.8218, 0.2261, 0.8299, 0.235, 0.8407])
me_head.materials.append(mat_morock)
me_head.use_remesh_preserve_volume = False
me_head.use_remesh_preserve_attributes = False
me_head.use_mirror_vertex_groups = False
me_head.update()
me_mouth = bpy.data.meshes.new('Mouth')
me_mouth.from_pydata([(-0.322, -0.06772, -0.186), (-0.2952, -0.186, 0.06772), (-0.3741, 0.186, -0.06772), (-0.3606, 0.06772, 0.186), (0.322, -0.06772, -0.186), (0.2952, -0.186, 0.06772), (0.3741, 0.186, -0.06772), (0.3606, 0.06772, 0.186), (-0.2254, -0.6504, -0.2769), (-0.2067, -0.6707, -0.09454), (0.2067, -0.6707, -0.09454), (0.2254, -0.6707, -0.3009), (-0.09016, -1.015, -0.2496), (-0.08266, -1.07, -0.1478), (0.08266, -1.07, -0.1478), (0.09016, -1.015, -0.2496), (8.055e-11, 0.2525, -0.06956), (0.0, 0.06772, 0.186), (-4.475e-12, -0.06033, -0.2119), (0.0, -0.186, 0.06772), (-4.475e-12, -0.6633, -0.3268), (0.0, -0.6707, -0.09454), (7.451e-09, -1.035, -0.2738), (0.0, -1.106, -0.1516), (-0.2952, -0.195, 0.1228), (0.2952, -0.195, 0.1228), (-0.2067, -0.6796, -0.03941), (0.2067, -0.6796, -0.03941), (-0.08266, -1.079, -0.09265), (0.08266, -1.079, -0.09265), (1.224e-17, -1.115, -0.0965)], [], [(0, 1, 3, 2), (16, 17, 7, 6), (6, 7, 5, 4), (18, 4, 11, 20), (16, 6, 4, 18), (17, 3, 1, 19), (21, 9, 13, 23), (19, 1, 9, 21), (4, 5, 10, 11), (1, 0, 8, 9), (22, 23, 13, 12), (11, 10, 14, 15), (20, 11, 15, 22), (9, 8, 12, 13), (8, 20, 22, 12), (15, 14, 23, 22), (5, 19, 21, 10), (10, 21, 23, 14), (7, 17, 19, 5), (2, 16, 18, 0), (0, 18, 20, 8), (2, 3, 17, 16), (1, 9, 26, 24), (10, 27, 29, 14), (13, 23, 30, 28), (5, 25, 27, 10), (14, 29, 30, 23), (9, 13, 28, 26)])
_uv = me_mouth.uv_layers.new(name='UVMap')
_uv.uv.foreach_set('vector', [0.7035, 0.8376, 0.7008, 0.8121, 0.7181, 0.8233, 0.7196, 0.8321, 0.8256, 0.3556, 0.7955, 0.3746, 0.7927, 0.3464, 0.8014, 0.3436, 0.8014, 0.3436, 0.7927, 0.3464, 0.7746, 0.3361, 0.7987, 0.3265, 0.8256, 0.3211, 0.7987, 0.3265, 0.7841, 0.2827, 0.7999, 0.2717, 0.8256, 0.3556, 0.8014, 0.3436, 0.7987, 0.3265, 0.8256, 0.3211, 0.7442, 0.8129, 0.7181, 0.8233, 0.7008, 0.8121, 0.724, 0.7909, 0.6873, 0.7507, 0.671, 0.7656, 0.6518, 0.725, 0.6557, 0.7163, 0.724, 0.7909, 0.7008, 0.8121, 0.671, 0.7656, 0.6873, 0.7507, 0.7987, 0.3265, 0.7746, 0.3361, 0.7674, 0.2884, 0.7841, 0.2827, 0.7008, 0.8121, 0.7035, 0.8376, 0.6585, 0.8437, 0.6547, 0.8278, 0.623, 0.8539, 0.6139, 0.8451, 0.6203, 0.8403, 0.6276, 0.8471, 0.7841, 0.2827, 0.7674, 0.2884, 0.7637, 0.2526, 0.7729, 0.256, 0.7999, 0.2717, 0.7841, 0.2827, 0.7729, 0.256, 0.7768, 0.2489, 0.6547, 0.8278, 0.6585, 0.8437, 0.6276, 0.8471, 0.6203, 0.8403, 0.6585, 0.8437, 0.6545, 0.8636, 0.623, 0.8539, 0.6276, 0.8471, 0.7729, 0.256, 0.7637, 0.2526, 0.7651, 0.2448, 0.7768, 0.2489, 0.7746, 0.3361, 0.7664, 0.3668, 0.7133, 0.3526, 0.719, 0.3312, 0.719, 0.3312, 0.7133, 0.3526, 0.6676, 0.3404, 0.6737, 0.3329, 0.7927, 0.3464, 0.7955, 0.3746, 0.7664, 0.3668, 0.7746, 0.3361, 0.7196, 0.8321, 0.7411, 0.848, 0.7107, 0.8636, 0.7035, 0.8376, 0.7035, 0.8376, 0.7107, 0.8636, 0.6545, 0.8636, 0.6585, 0.8437, 0.7196, 0.8321, 0.7181, 0.8233, 0.7442, 0.8129, 0.7411, 0.848, 0.6676, 0.4761, 0.7115, 0.4691, 0.7115, 0.4739, 0.6676, 0.4809, 0.7992, 0.4691, 0.7992, 0.4739, 0.7631, 0.4749, 0.7631, 0.4701, 0.7476, 0.4701, 0.7554, 0.4702, 0.7554, 0.475, 0.7476, 0.4749, 0.8431, 0.4761, 0.8431, 0.4809, 0.7992, 0.4739, 0.7992, 0.4691, 0.7631, 0.4701, 0.7631, 0.4749, 0.7554, 0.475, 0.7554, 0.4702, 0.7115, 0.4691, 0.7476, 0.4701, 0.7476, 0.4749, 0.7115, 0.4739])
me_mouth.materials.append(mat_morock)
me_mouth.use_remesh_preserve_volume = False
me_mouth.use_remesh_preserve_attributes = False
me_mouth.use_mirror_vertex_groups = False
me_mouth.update()

# ---- objects
ob_body = bpy.data.objects.new('Body', me_body)
ob_legright = bpy.data.objects.new('LegRight', me_legright)
ob_armright01 = bpy.data.objects.new('ArmRight01', me_armright01)
ob_armright02 = bpy.data.objects.new('ArmRight02', me_armright02)
ob_armleft01 = bpy.data.objects.new('ArmLeft01', me_armleft01)
ob_armleft02 = bpy.data.objects.new('ArmLeft02', me_armleft02)
ob_tail01 = bpy.data.objects.new('Tail01', me_tail01)
ob_tail02 = bpy.data.objects.new('Tail02', me_tail02)
ob_legleft = bpy.data.objects.new('LegLeft', me_legleft)
ob_head = bpy.data.objects.new('Head', me_head)
ob_mouth = bpy.data.objects.new('Mouth', me_mouth)

# ---- transforms, parenting, visibility, modifiers, constraints
ob_body.location = (0.0, 0.0, 1.0)
ob_body.lineart.crease_threshold = 0.0
ob_legright.parent = ob_body
ob_legright.matrix_parent_inverse = Matrix(((1.0, 0.0, 0.0, 0.0), (0.0, 1.0, 0.0, 0.0), (0.0, 0.0, 1.0, -1.0), (0.0, 0.0, 0.0, 1.0)))
ob_legright.location = (-0.5, 0.9, 1.1)
ob_legright.lineart.crease_threshold = 0.0
ob_armright01.parent = ob_body
ob_armright01.matrix_parent_inverse = Matrix(((1.0, 0.0, 0.0, 0.0), (0.0, 1.0, 0.0, 0.0), (0.0, 0.0, 1.0, -1.0), (0.0, 0.0, 0.0, 1.0)))
ob_armright01.location = (-0.6, -1.5, 1.3)
ob_armright01.lineart.crease_threshold = 0.0
ob_armright02.parent = ob_armright01
ob_armright02.matrix_parent_inverse = Matrix(((1.0, -2.98e-08, 0.0, 0.6), (0.0, 1.0, 0.0, 1.5), (0.0, 0.0, 1.0, -1.3), (0.0, 0.0, 0.0, 1.0)))
ob_armright02.location = (-3.51, -1.44, 1.3)
ob_armright02.lineart.crease_threshold = 0.0
ob_armleft01.parent = ob_body
ob_armleft01.matrix_parent_inverse = Matrix(((1.0, 0.0, 0.0, 0.0), (0.0, 1.0, 0.0, 0.0), (0.0, 0.0, 1.0, -1.0), (0.0, 0.0, 0.0, 1.0)))
ob_armleft01.location = (0.6, -1.5, 1.3)
ob_armleft01.lineart.crease_threshold = 0.0
ob_armleft02.parent = ob_armleft01
ob_armleft02.matrix_parent_inverse = Matrix(((1.0, 2.98e-08, 0.0, -0.6), (0.0, 1.0, 0.0, 1.5), (0.0, 0.0, 1.0, -1.3), (0.0, 0.0, 0.0, 1.0)))
ob_armleft02.location = (3.51, -1.44, 1.3)
ob_armleft02.lineart.crease_threshold = 0.0
ob_tail01.parent = ob_body
ob_tail01.matrix_parent_inverse = Matrix(((1.0, 0.0, 0.0, 0.0), (0.0, 1.0, 0.0, 0.0), (0.0, 0.0, 1.0, -1.0), (0.0, 0.0, 0.0, 1.0)))
ob_tail01.location = (0.0, 1.98, 1.43)
ob_tail01.lineart.crease_threshold = 0.0
ob_tail02.parent = ob_tail01
ob_tail02.matrix_parent_inverse = Matrix(((1.0, 0.0, 0.0, -0.0), (0.0, 1.0, 0.0, -1.98), (0.0, 0.0, 1.0, -1.43), (0.0, 0.0, 0.0, 1.0)))
ob_tail02.location = (0.0, 3.336, 1.53)
ob_tail02.lineart.crease_threshold = 0.0
ob_legleft.parent = ob_body
ob_legleft.matrix_parent_inverse = Matrix(((1.0, 0.0, 0.0, 0.0), (0.0, 1.0, 0.0, 0.0), (0.0, 0.0, 1.0, -1.0), (0.0, 0.0, 0.0, 1.0)))
ob_legleft.location = (0.5, 0.9, 1.1)
ob_legleft.lineart.crease_threshold = 0.0
ob_head.parent = ob_body
ob_head.matrix_parent_inverse = Matrix(((1.0, 0.0, 0.0, 0.0), (0.0, 1.0, 0.0, 0.0), (0.0, 0.0, 1.0, -1.0), (0.0, 0.0, 0.0, 1.0)))
ob_head.location = (0.0, -2.0, 1.4)
ob_head.lineart.crease_threshold = 0.0
ob_mouth.parent = ob_head
ob_mouth.matrix_parent_inverse = Matrix(((1.0, 0.0, 0.0, 0.0), (0.0, 1.0, 0.0, 2.0), (0.0, 0.0, 1.0, -1.4), (0.0, 0.0, 0.0, 1.0)))
ob_mouth.location = (0.0, -2.85, 1.29)
ob_mouth.lineart.crease_threshold = 0.0

# ---- collection membership
col_collection_1.objects.link(ob_body)
col_collection_1.objects.link(ob_legright)
col_collection_1.objects.link(ob_armright01)
col_collection_1.objects.link(ob_armright02)
col_collection_1.objects.link(ob_armleft01)
col_collection_1.objects.link(ob_armleft02)
col_collection_1.objects.link(ob_tail01)
col_collection_1.objects.link(ob_tail02)
col_collection_1.objects.link(ob_legleft)
col_collection_1.objects.link(ob_head)
col_collection_1.objects.link(ob_mouth)

# ---- scene / render settings (as saved in the file)
scene.frame_start = 1; scene.frame_end = 250; scene.frame_set(1)
scene.render.engine = 'BLENDER_EEVEE_NEXT'
scene.render.resolution_percentage = 50
scene.render.dither_intensity = 0.0
scene.cycles.use_denoising = False
scene.cycles.samples = 128
scene.cycles.sampling_pattern = 'TABULATED_SOBOL'
scene.cycles.light_sampling_threshold = 0.0
scene.cycles.use_adaptive_sampling = False
scene.cycles.use_light_tree = False
scene.cycles.blur_glossy = 0.0
scene.cycles.sample_clamp_indirect = 0.0
scene.view_settings.view_transform = 'Standard'
bpy.context.view_layer.update()

# ---- added for rendering (the .blend has no active camera and no usable light): camera, sun
cam_auto = bpy.data.cameras.new('AutoCamera')
cam_auto.lens = 50.0
cam_auto.sensor_width = 36.0
cam_auto.clip_end = 1000.0
ob_auto_camera = bpy.data.objects.new('AutoCamera', cam_auto)
scene.collection.objects.link(ob_auto_camera)
ob_auto_camera.location = (16.3749, -19.1337, 14.3284)
ob_auto_camera.rotation_euler = (1.09748, -7.21219e-08, 0.694738)
scene.camera = ob_auto_camera
light_auto_sun = bpy.data.lights.new('AutoSun', 'SUN')
light_auto_sun.energy = 3.0
light_auto_sun.angle = 0.0523599
ob_auto_sun = bpy.data.objects.new('AutoSun', light_auto_sun)
scene.collection.objects.link(ob_auto_sun)
ob_auto_sun.rotation_euler = (0.872665, 0.174533, 0.523599)
bpy.context.view_layer.update()
